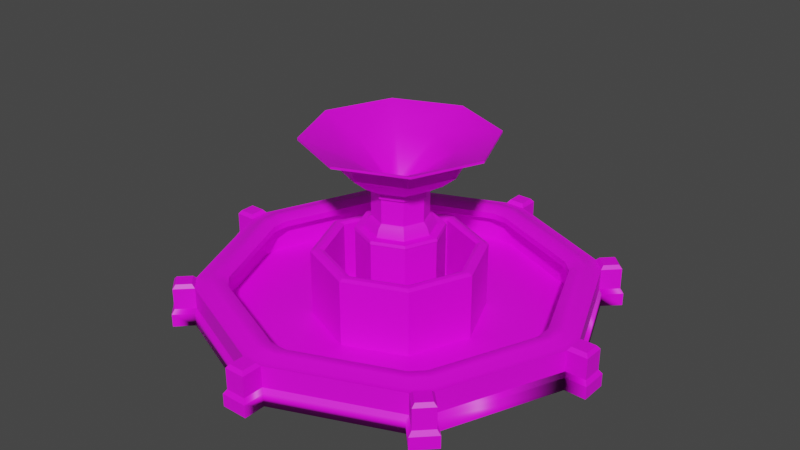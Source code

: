 # Source: StreetFont2.blend  (saved by Blender 3.6.11; exported with 4.5.12 LTS)
import bpy
from mathutils import Matrix  # noqa: F401  (used for matrix-valued properties, if any)

bpy.ops.wm.read_factory_settings(use_empty=True)
scene = bpy.context.scene
scene.name = 'Scene'

# ---- collections
col_collection = bpy.data.collections.new('Collection'); scene.collection.children.link(col_collection)

# ---- images (referenced by path relative to the original .blend; pixels are not part of the script)
import os
ASSET_DIR = os.environ.get("B2B_ASSET_DIR", "")  # directory of the original .blend (textures are referenced by path, not embedded)
HERE = os.path.dirname(os.path.abspath(__file__))  # packed textures are extracted next to this script under _unpacked/

def load_image(name, relpath, width, height, colorspace="sRGB"):
    """Load a texture the original file referenced (path relative to the .blend, or extracted next to this script)."""
    p = next((c for c in (os.path.join(HERE, relpath), os.path.join(ASSET_DIR, relpath)) if relpath and os.path.exists(c)), "")
    if p:
        img = bpy.data.images.load(p, check_existing=True)
        img.name = name
    else:  # same state as the original file: an image datablock whose file is absent (Cycles renders it pink)
        img = bpy.data.images.new(name, width, height)
        img.source = "FILE"
        img.filepath = "//" + (relpath or name)
    img.colorspace_settings.name = colorspace
    return img
img_lowpoly_tex_png = load_image('Lowpoly_tex.png', '_Textures/Lowpoly_tex.png', 1024, 1024, 'sRGB')

# ---- materials (node trees are filled in below, after node groups)
mat_m_streetfont2 = bpy.data.materials.new('M_StreetFont2')
mat_m_streetfont2.use_transparent_shadow = False

# ---- node groups
ng_auto_smooth = bpy.data.node_groups.new('Auto Smooth', 'GeometryNodeTree')
_s = ng_auto_smooth.interface.new_socket(name='Geometry', in_out='OUTPUT', socket_type='NodeSocketGeometry')
_s = ng_auto_smooth.interface.new_socket(name='Geometry', in_out='INPUT', socket_type='NodeSocketGeometry')
_s = ng_auto_smooth.interface.new_socket(name='Angle', in_out='INPUT', socket_type='NodeSocketFloat')
_s.subtype = 'ANGLE'
_s.min_value = 0.0
_s.max_value = 3.142
ng_auto_smooth.is_modifier = True
_N = ng_auto_smooth.nodes; _L = ng_auto_smooth.links
n0 = _N.new('NodeGroupOutput'); n0.name = 'Group Output'; n0.location = (480, -100)
n1 = _N.new('NodeGroupInput'); n1.name = 'Group Input'; n1.location = (-420, -300)
n2 = _N.new('NodeGroupInput'); n2.name = 'Group Input.001'; n2.location = (-60, -100)
n3 = _N.new('GeometryNodeSetShadeSmooth'); n3.name = 'Set Shade Smooth'; n3.location = (120, -100)
n3.domain = 'EDGE'
n4 = _N.new('GeometryNodeSetShadeSmooth'); n4.name = 'Set Shade Smooth.001'; n4.location = (300, -100)
n5 = _N.new('GeometryNodeInputMeshEdgeAngle'); n5.name = 'Edge Angle'; n5.location = (-420, -220)
n6 = _N.new('GeometryNodeInputEdgeSmooth'); n6.name = 'Is Edge Smooth'; n6.location = (-60, -160)
n7 = _N.new('GeometryNodeInputShadeSmooth'); n7.name = 'Is Face Smooth'; n7.location = (-240, -340)
n8 = _N.new('FunctionNodeBooleanMath'); n8.name = 'Boolean Math'; n8.location = (-60, -220)
n9 = _N.new('FunctionNodeCompare'); n9.name = 'Compare'; n9.location = (-240, -180)
n9.operation = 'LESS_EQUAL'
_L.new(n5.outputs[0], n9.inputs[0])
_L.new(n4.outputs[0], n0.inputs[0])
_L.new(n1.outputs[1], n9.inputs[1])
_L.new(n9.outputs[0], n8.inputs[0])
_L.new(n7.outputs[0], n8.inputs[1])
_L.new(n2.outputs[0], n3.inputs[0])
_L.new(n6.outputs[0], n3.inputs[1])
_L.new(n3.outputs[0], n4.inputs[0])
_L.new(n8.outputs[0], n3.inputs[2])
n0.is_active_output = True

# ---- material node trees
mat_m_streetfont2.use_nodes = True; mat_m_streetfont2.node_tree.nodes.clear()
_N = mat_m_streetfont2.node_tree.nodes; _L = mat_m_streetfont2.node_tree.links
n0 = _N.new('ShaderNodeBsdfPrincipled'); n0.name = 'Principled BSDF'; n0.location = (10, 300)
n0.distribution = 'GGX'
n0.subsurface_method = 'RANDOM_WALK_SKIN'
n0.inputs[3].default_value = 1.45
n0.inputs[27].default_value = (0.0, 0.0, 0.0, 1.0)
n0.inputs[28].default_value = 1.0
n1 = _N.new('ShaderNodeOutputMaterial'); n1.name = 'Material Output'; n1.location = (300, 300)
n2 = _N.new('ShaderNodeTexImage'); n2.name = 'Image Texture'; n2.location = (-335, 276)
n2.image = img_lowpoly_tex_png
_L.new(n0.outputs[0], n1.inputs[0])
_L.new(n2.outputs[0], n0.inputs[0])
n1.is_active_output = True

# ---- world
world_world = bpy.data.worlds.new('World'); scene.world = world_world
world_world.use_nodes = True; world_world.node_tree.nodes.clear()
_N = world_world.node_tree.nodes; _L = world_world.node_tree.links
n0 = _N.new('ShaderNodeOutputWorld'); n0.name = 'World Output'; n0.location = (300, 300)
n1 = _N.new('ShaderNodeBackground'); n1.name = 'Background'; n1.location = (10, 300)
n1.inputs[0].default_value = (0.05088, 0.05088, 0.05088, 1.0)
_L.new(n1.outputs[0], n0.inputs[0])
n0.is_active_output = True
world_world.color = (0.05088, 0.05088, 0.05088)
world_world.use_sun_shadow = False
world_world.sun_shadow_jitter_overblur = 0.0

# ---- meshes
me_streetfont2 = bpy.data.meshes.new('StreetFont2')
me_streetfont2.from_pydata([(0.7335, 0.7631, 2.737), (3.084e-07, 1.067, 2.737), (1.037, 0.02953, 2.737), (0.7335, -0.704, 2.737), (3.084e-07, -1.008, 2.737), (-0.7335, -0.704, 2.737), (-1.037, 0.02953, 2.737), (-0.7335, 0.7631, 2.737), (0.6672, 0.6967, 2.974), (3.077e-07, 0.9731, 2.974), (0.9436, 0.02953, 2.974), (0.6672, -0.6377, 2.974), (3.077e-07, -0.914, 2.974), (-0.6672, -0.6377, 2.974), (-0.9436, 0.02953, 2.974), (-0.6672, 0.6967, 2.974), (0.5851, 0.6147, 3.649), (0.5851, 0.6147, 3.093), (3.059e-07, 0.8571, 3.093), (0.8275, 0.02953, 3.093), (0.5851, -0.5556, 3.093), (3.059e-07, -0.798, 3.093), (-0.5851, -0.5556, 3.093), (-0.8275, 0.02953, 3.093), (-0.5851, 0.6147, 3.093), (0.5851, 0.6147, 3.87), (3.059e-07, 0.8571, 3.649), (0.8275, 0.02953, 3.649), (0.5851, -0.5556, 3.649), (3.059e-07, -0.798, 3.649), (-0.5851, -0.5556, 3.649), (-0.8275, 0.02953, 3.649), (-0.5851, 0.6147, 3.649), (3.059e-07, 0.8571, 3.87), (0.8275, 0.02953, 3.87), (0.5851, -0.5556, 3.87), (3.059e-07, -0.798, 3.87), (-0.5851, -0.5556, 3.87), (-0.8275, 0.02953, 3.87), (-0.5851, 0.6147, 3.87), (0.6452, 0.6747, 4.02), (0.6452, 0.6747, 3.87), (3.052e-07, 0.942, 3.87), (0.9125, 0.02953, 3.87), (0.6452, -0.6157, 3.87), (3.052e-07, -0.8829, 3.87), (-0.6452, -0.6157, 3.87), (-0.9125, 0.02953, 3.87), (-0.6452, 0.6747, 3.87), (3.052e-07, 0.942, 4.02), (0.9125, 0.02953, 4.02), (0.6452, -0.6157, 4.02), (3.052e-07, -0.8829, 4.02), (-0.6452, -0.6157, 4.02), (-0.9125, 0.02953, 4.02), (-0.6452, 0.6747, 4.02), (1.035, 1.065, 4.354), (3.176e-07, 1.493, 4.354), (1.464, 0.02953, 4.354), (1.035, -1.005, 4.354), (3.176e-07, -1.434, 4.354), (-1.035, -1.005, 4.354), (-1.464, 0.02953, 4.354), (-1.035, 1.065, 4.354), (1.346, 1.375, 4.72), (3.077e-07, 1.933, 4.72), (1.903, 0.02953, 4.72), (1.346, -1.316, 4.72), (3.077e-07, -1.874, 4.72), (-1.346, -1.316, 4.72), (-1.903, 0.02953, 4.72), (-1.346, 1.375, 4.72), (1.426, 1.456, 5.117), (3.05e-07, 2.047, 5.117), (2.017, 0.02953, 5.117), (1.426, -1.397, 5.117), (3.05e-07, -1.988, 5.117), (-1.426, -1.397, 5.117), (-2.017, 0.02953, 5.117), (-1.426, 1.456, 5.117), (1.965, 1.995, 5.406), (3.128e-07, 2.809, 5.406), (2.779, 0.02953, 5.406), (1.965, -1.936, 5.406), (3.128e-07, -2.75, 5.406), (-1.965, -1.936, 5.406), (-2.779, 0.02953, 5.406), (-1.965, 1.995, 5.406), (1.965, 1.995, 5.471), (3.128e-07, 2.809, 5.471), (2.779, 0.02953, 5.471), (1.965, -1.936, 5.471), (3.128e-07, -2.75, 5.471), (-1.965, -1.936, 5.471), (-2.779, 0.02953, 5.471), (-1.965, 1.995, 5.471), (1.105, 1.134, 4.947), (2.476e-07, 1.592, 4.947), (1.562, 0.02953, 4.947), (1.105, -1.075, 4.947), (2.476e-07, -1.533, 4.947), (-1.105, -1.075, 4.947), (-1.562, 0.02953, 4.947), (-1.105, 1.134, 4.947), (0.2762, 0.3057, 4.085), (1.806e-07, 0.4201, 4.085), (0.3906, 0.02953, 4.085), (0.2762, -0.2467, 4.085), (1.806e-07, -0.3611, 4.085), (-0.2762, -0.2467, 4.085), (-0.3906, 0.02953, 4.085), (-0.2762, 0.3057, 4.085), (1.499e-07, 0.02953, 3.411), (-4.709e-08, 1.863e-09, 0.0), (-0.3096, 5.801, 0.0), (-4.709e-08, 5.594, 0.0), (0.3096, 5.801, 1.162), (-0.3096, 5.801, 1.162), (4.321, 3.883, 0.0), (3.883, 4.321, 1.162), (5.594, -4.657e-08, 0.0), (3.883, -4.321, 0.0), (0.3096, -5.801, 0.0), (-0.3096, -5.801, 0.0), (-4.709e-08, -5.594, 0.0), (-3.883, -4.321, 0.0), (-4.321, -3.883, 1.162), (-3.883, -4.321, 1.162), (-5.801, 0.3096, 0.0), (-5.594, -4.657e-08, 0.0), (-3.883, 4.321, 1.162), (0.3096, 5.801, 0.0), (5.801, 0.3096, 0.0), (5.801, -0.3096, 0.0), (-5.801, -0.3096, 0.0), (-0.2304, 5.88, 1.271), (0.2304, 5.88, 1.271), (3.995, 4.321, 1.271), (4.321, 3.995, 1.271), (3.883, 4.321, 0.0), (5.88, 0.2304, 1.271), (5.88, -0.2304, 1.271), (4.321, -3.995, 1.271), (3.995, -4.321, 1.271), (4.321, -3.883, 0.0), (0.2304, -5.88, 1.271), (-0.2304, -5.88, 1.271), (-3.995, -4.321, 1.271), (-4.321, -3.995, 1.271), (-4.321, -3.883, 0.0), (-5.88, -0.2304, 1.271), (-5.88, 0.2304, 1.271), (-4.321, 3.995, 1.271), (-3.995, 4.321, 1.271), (-3.883, 4.321, 0.0), (-4.321, 3.883, 0.0), (-0.3096, 6.421, 0.0), (0.3096, 6.421, 0.0), (6.421, 0.3096, 0.0), (6.421, -0.3096, 0.0), (0.3096, -6.421, 0.0), (-0.3096, -6.421, 0.0), (-6.421, -0.3096, 0.0), (-6.421, 0.3096, 0.0), (-0.2304, 6.341, 1.271), (0.2304, 6.341, 1.271), (4.321, 4.647, 1.271), (4.647, 4.321, 1.271), (4.759, 4.321, 0.0), (4.321, 4.759, 0.0), (6.341, 0.2304, 1.271), (6.341, -0.2304, 1.271), (4.647, -4.321, 1.271), (4.321, -4.647, 1.271), (4.321, -4.759, 0.0), (4.759, -4.321, 0.0), (0.2304, -6.341, 1.271), (-0.2304, -6.341, 1.271), (-4.321, -4.647, 1.271), (-4.647, -4.321, 1.271), (-4.759, -4.321, 0.0), (-4.321, -4.759, 0.0), (-6.341, -0.2304, 1.271), (-6.341, 0.2304, 1.271), (-4.647, 4.321, 1.271), (-4.321, 4.647, 1.271), (-4.321, 4.759, 0.0), (-4.759, 4.321, 0.0), (0.2996, 5.615, 1.162), (-0.2996, 5.615, 1.162), (4.182, 3.758, 1.162), (3.758, 4.182, 1.162), (5.615, -0.2996, 1.162), (5.615, 0.2996, 1.162), (3.758, -4.182, 1.162), (4.182, -3.758, 1.162), (-0.2996, -5.615, 1.162), (0.2996, -5.615, 1.162), (-4.182, -3.758, 1.162), (-3.758, -4.182, 1.162), (-5.615, 0.2996, 1.162), (-5.615, -0.2996, 1.162), (-3.758, 4.182, 1.162), (-4.182, 3.758, 1.162), (0.2864, 5.367, 1.301), (-0.2864, 5.367, 1.301), (3.997, 3.592, 1.301), (3.592, 3.997, 1.301), (5.367, -0.2864, 1.301), (5.367, 0.2864, 1.301), (3.592, -3.997, 1.301), (3.997, -3.592, 1.301), (-0.2864, -5.367, 1.301), (0.2864, -5.367, 1.301), (-3.997, -3.592, 1.301), (-3.592, -3.997, 1.301), (-5.367, 0.2864, 1.301), (-5.367, -0.2864, 1.301), (-3.592, 3.997, 1.301), (-3.997, 3.592, 1.301), (0.2732, 5.12, 1.301), (-0.2732, 5.12, 1.301), (3.813, 3.427, 1.301), (3.427, 3.813, 1.301), (5.12, -0.2732, 1.301), (5.12, 0.2732, 1.301), (3.427, -3.813, 1.301), (3.813, -3.427, 1.301), (-0.2732, -5.12, 1.301), (0.2732, -5.12, 1.301), (-3.813, -3.427, 1.301), (-3.427, -3.813, 1.301), (-5.12, 0.2732, 1.301), (-5.12, -0.2732, 1.301), (-3.427, 3.813, 1.301), (-3.813, 3.427, 1.301), (0.26, 4.873, 1.162), (-0.26, 4.873, 1.162), (3.629, 3.262, 1.162), (3.262, 3.629, 1.162), (4.873, -0.26, 1.162), (4.873, 0.26, 1.162), (3.262, -3.629, 1.162), (3.629, -3.262, 1.162), (-0.26, -4.873, 1.162), (0.26, -4.873, 1.162), (-3.629, -3.262, 1.162), (-3.262, -3.629, 1.162), (-4.873, 0.26, 1.162), (-4.873, -0.26, 1.162), (-3.262, 3.629, 1.162), (-3.629, 3.262, 1.162), (0.26, 4.873, 0.9676), (-0.26, 4.873, 0.9676), (3.629, 3.262, 0.9676), (3.262, 3.629, 0.9676), (4.873, -0.26, 0.9676), (4.873, 0.26, 0.9676), (3.262, -3.629, 0.9676), (3.629, -3.262, 0.9676), (-0.26, -4.873, 0.9676), (0.26, -4.873, 0.9676), (-3.629, -3.262, 0.9676), (-3.262, -3.629, 0.9676), (-4.873, 0.26, 0.9676), (-4.873, -0.26, 0.9676), (-3.262, 3.629, 0.9676), (-3.629, 3.262, 0.9676), (0.2827, 5.298, 0.7463), (-0.2827, 5.298, 0.7463), (3.946, 3.546, 0.7463), (3.546, 3.946, 0.7463), (5.298, -0.2827, 0.7463), (5.298, 0.2827, 0.7463), (3.546, -3.946, 0.7463), (3.946, -3.546, 0.7463), (-0.2827, -5.298, 0.7463), (0.2827, -5.298, 0.7463), (-3.946, -3.546, 0.7463), (-3.546, -3.946, 0.7463), (-5.298, 0.2827, 0.7463), (-5.298, -0.2827, 0.7463), (-3.546, 3.946, 0.7463), (-3.946, 3.546, 0.7463), (0.2827, 5.298, 0.02459), (-0.2827, 5.298, 0.02459), (3.946, 3.546, 0.02459), (3.546, 3.946, 0.02459), (5.298, -0.2827, 0.02459), (5.298, 0.2827, 0.02459), (3.546, -3.946, 0.02459), (3.946, -3.546, 0.02459), (-0.2827, -5.298, 0.02459), (0.2827, -5.298, 0.02459), (-3.946, -3.546, 0.02459), (-3.546, -3.946, 0.02459), (-5.298, 0.2827, 0.02459), (-5.298, -0.2827, 0.02459), (-3.546, 3.946, 0.02459), (-3.946, 3.546, 0.02459), (4.61e-09, 1.863e-09, 0.02459), (4.321, 3.883, 1.162), (5.801, 0.3096, 1.162), (5.801, -0.3096, 1.162), (4.321, -3.883, 1.162), (3.883, -4.321, 1.162), (0.3096, -5.801, 1.162), (-0.3096, -5.801, 1.162), (-5.801, -0.3096, 1.162), (-5.801, 0.3096, 1.162), (-4.321, 3.883, 1.162), (-0.3096, 6.421, 1.162), (0.3096, 6.421, 1.162), (4.321, 4.759, 1.162), (4.759, 4.321, 1.162), (6.421, 0.3096, 1.162), (6.421, -0.3096, 1.162), (4.759, -4.321, 1.162), (4.321, -4.759, 1.162), (0.3096, -6.421, 1.162), (-0.3096, -6.421, 1.162), (-4.321, -4.759, 1.162), (-4.759, -4.321, 1.162), (-6.421, -0.3096, 1.162), (-6.421, 0.3096, 1.162), (-4.759, 4.321, 1.162), (-4.321, 4.759, 1.162), (-0.3096, 5.801, 0.5196), (0.3096, 5.801, 0.5196), (-0.3096, -5.801, 0.5196), (0.3096, -5.801, 0.5196), (-3.883, -4.321, 0.5196), (-5.801, -0.3096, 0.5196), (-4.321, 3.883, 0.5196), (4.321, 3.883, 0.5196), (3.883, 4.321, 0.5196), (5.801, -0.3096, 0.5196), (5.801, 0.3096, 0.5196), (3.883, -4.321, 0.5196), (4.321, -3.883, 0.5196), (-4.321, -3.883, 0.5196), (-5.801, 0.3096, 0.5196), (-3.883, 4.321, 0.5196), (-0.3096, 6.421, 0.5196), (0.3096, 6.421, 0.5196), (4.759, 4.321, 0.5196), (4.321, 4.759, 0.5196), (6.421, -0.3096, 0.5196), (6.421, 0.3096, 0.5196), (4.321, -4.759, 0.5196), (4.759, -4.321, 0.5196), (-0.3096, -6.421, 0.5196), (0.3096, -6.421, 0.5196), (-4.759, -4.321, 0.5196), (-4.321, -4.759, 0.5196), (-6.421, 0.3096, 0.5196), (-6.421, -0.3096, 0.5196), (-4.321, 4.759, 0.5196), (-4.759, 4.321, 0.5196), (0.3916, 5.856, 0.3847), (0.3916, 5.856, 0.0), (4.417, 3.864, 0.3847), (4.417, 3.864, 0.0), (5.856, -0.3916, 0.3847), (5.856, -0.3916, 0.0), (3.864, -4.417, 0.3847), (3.864, -4.417, 0.0), (-0.3916, -5.856, 0.3847), (-0.3916, -5.856, 0.0), (-4.417, -3.864, 0.3847), (-4.417, -3.864, 0.0), (-5.856, 0.3916, 0.3847), (-5.856, 0.3916, 0.0), (-3.864, 4.417, 0.3847), (-3.864, 4.417, 0.0), (3.864, 4.417, 0.0), (5.856, 0.3916, 0.0), (-0.3916, 5.856, 0.0), (-4.417, 3.864, 0.0), (4.417, -3.864, 0.0), (0.3916, -5.856, 0.0), (-3.864, -4.417, 0.0), (-5.856, -0.3916, 0.0), (-0.3935, 6.504, 0.0), (0.3935, 6.504, 0.0), (6.504, 0.3935, 0.0), (6.504, -0.3935, 0.0), (0.3935, -6.504, 0.0), (-0.3935, -6.504, 0.0), (-6.504, -0.3935, 0.0), (-6.504, 0.3935, 0.0), (0.3935, 6.504, 0.3847), (4.878, 4.321, 0.3847), (4.878, 4.321, 0.0), (4.321, 4.878, 0.0), (6.504, -0.3935, 0.3847), (4.321, -4.878, 0.3847), (4.321, -4.878, 0.0), (4.878, -4.321, 0.0), (-0.3935, -6.504, 0.3847), (-4.878, -4.321, 0.3847), (-4.878, -4.321, 0.0), (-4.321, -4.878, 0.0), (-6.504, 0.3935, 0.3847), (-4.321, 4.878, 0.3847), (-4.321, 4.878, 0.0), (-4.878, 4.321, 0.0), (-0.3916, 5.856, 0.3847), (3.864, 4.417, 0.3847), (5.856, 0.3916, 0.3847), (4.417, -3.864, 0.3847), (0.3916, -5.856, 0.3847), (-3.864, -4.417, 0.3847), (-5.856, -0.3916, 0.3847), (-4.417, 3.864, 0.3847), (-0.3935, 6.504, 0.3847), (4.321, 4.878, 0.3847), (6.504, 0.3935, 0.3847), (4.878, -4.321, 0.3847), (0.3935, -6.504, 0.3847), (-4.321, -4.878, 0.3847), (-6.504, -0.3935, 0.3847), (-4.878, 4.321, 0.3847), (3.8e-08, 2.543, 0.02529), (3.8e-08, 2.543, 2.022), (1.798, 1.798, 0.02529), (1.798, 1.798, 2.022), (2.543, 1.863e-09, 0.02529), (2.543, 1.863e-09, 2.022), (1.798, -1.798, 0.02529), (1.798, -1.798, 2.022), (3.8e-08, -2.543, 0.02529), (3.8e-08, -2.543, 2.022), (-1.798, -1.798, 0.02529), (-1.798, -1.798, 2.022), (-2.543, 1.863e-09, 0.02529), (-2.543, 1.863e-09, 2.022), (-1.798, 1.798, 0.02529), (-1.798, 1.798, 2.022), (3.461e-08, 2.416, 2.078), (1.708, 1.708, 2.078), (2.416, 0.0, 2.078), (1.708, -1.708, 2.078), (3.461e-08, -2.416, 2.078), (-1.708, -1.708, 2.078), (-2.416, 0.0, 2.078), (-1.708, 1.708, 2.078), (3.671e-08, 2.425, 2.024), (3.35e-08, 2.305, 2.078), (1.619, 1.634, 2.078), (2.29, 0.01476, 2.078), (1.619, -1.604, 2.078), (3.35e-08, -2.275, 2.078), (-1.619, -1.604, 2.078), (-2.29, 0.01476, 2.078), (-1.619, 1.634, 2.078), (3.468e-08, 2.307, 1.972), (3.165e-08, 2.193, 2.022), (1.53, 1.559, 2.022), (2.164, 0.02953, 2.022), (1.53, -1.5, 2.022), (3.165e-08, -2.134, 2.022), (-1.53, -1.5, 2.022), (-2.164, 0.02953, 2.022), (-1.53, 1.559, 2.022), (3.468e-08, 2.307, 0.05234), (3.165e-08, 2.193, 0.1026), (1.53, 1.559, 0.1026), (2.164, 0.02953, 0.1026), (1.53, -1.5, 0.1026), (3.165e-08, -2.134, 0.1026), (-1.53, -1.5, 0.1026), (-2.164, 0.02953, 0.1026), (-1.53, 1.559, 0.1026), (3.032e-07, 0.02953, 0.1026), (2.936e-07, 1.315, 0.1026), (2.936e-07, 1.315, 2.62), (0.9091, 0.9386, 0.1026), (0.9091, 0.9386, 2.62), (1.286, 0.02953, 0.1026), (1.286, 0.02953, 2.62), (0.9091, -0.8795, 0.1026), (0.9091, -0.8795, 2.62), (2.936e-07, -1.256, 0.1026), (2.936e-07, -1.256, 2.62), (-0.9091, -0.8795, 0.1026), (-0.9091, -0.8795, 2.62), (-1.286, 0.02953, 0.1026), (-1.286, 0.02953, 2.62), (-0.9091, 0.9386, 0.1026), (-0.9091, 0.9386, 2.62), (0.9294, 0.9589, 2.647), (2.97e-07, 1.344, 2.647), (1.314, 0.02953, 2.647), (0.9294, -0.8999, 2.647), (2.97e-07, -1.285, 2.647), (-0.9294, -0.8999, 2.647), (-1.314, 0.02953, 2.647), (-0.9294, 0.9589, 2.647), (0.9077, 0.9372, 2.737), (2.962e-07, 1.313, 2.737), (1.284, 0.02953, 2.737), (0.9077, -0.8782, 2.737), (2.962e-07, -1.254, 2.737), (-0.9077, -0.8782, 2.737), (-1.284, 0.02953, 2.737), (-0.9077, 0.9372, 2.737), (3.032e-07, 0.02953, 2.737)], [], [(8, 9, 18, 17), (11, 10, 19, 20), (13, 12, 21, 22), (15, 14, 23, 24), (2, 0, 8, 10), (7, 6, 14, 15), (5, 4, 12, 13), (3, 2, 10, 11), (0, 1, 9, 8), (1, 7, 15, 9), (6, 5, 13, 14), (4, 3, 11, 12), (17, 18, 26, 16), (20, 19, 27, 28), (22, 21, 29, 30), (24, 23, 31, 32), (9, 15, 24, 18), (14, 13, 22, 23), (12, 11, 20, 21), (10, 8, 17, 19), (32, 31, 38, 39), (27, 16, 25, 34), (29, 28, 35, 36), (31, 30, 37, 38), (18, 24, 32, 26), (23, 22, 30, 31), (21, 20, 28, 29), (19, 17, 16, 27), (37, 36, 45, 46), (39, 38, 47, 48), (34, 25, 41, 43), (36, 35, 44, 45), (30, 29, 36, 37), (28, 27, 34, 35), (16, 26, 33, 25), (26, 32, 39, 33), (43, 41, 40, 50), (45, 44, 51, 52), (47, 46, 53, 54), (42, 48, 55, 49), (35, 34, 43, 44), (25, 33, 42, 41), (33, 39, 48, 42), (38, 37, 46, 47), (51, 50, 58, 59), (53, 52, 60, 61), (55, 54, 62, 63), (50, 40, 56, 58), (48, 47, 54, 55), (46, 45, 52, 53), (44, 43, 50, 51), (41, 42, 49, 40), (40, 49, 57, 56), (49, 55, 63, 57), (54, 53, 61, 62), (52, 51, 59, 60), (58, 56, 64, 66), (57, 63, 71, 65), (60, 59, 67, 68), (62, 61, 69, 70), (56, 57, 65, 64), (59, 58, 66, 67), (63, 62, 70, 71), (61, 60, 68, 69), (71, 70, 78, 79), (69, 68, 76, 77), (66, 64, 72, 74), (68, 67, 75, 76), (65, 71, 79, 73), (70, 69, 77, 78), (64, 65, 73, 72), (67, 66, 74, 75), (76, 75, 83, 84), (73, 79, 87, 81), (78, 77, 85, 86), (72, 73, 81, 80), (75, 74, 82, 83), (79, 78, 86, 87), (77, 76, 84, 85), (74, 72, 80, 82), (87, 86, 94, 95), (85, 84, 92, 93), (82, 80, 88, 90), (84, 83, 91, 92), (81, 87, 95, 89), (86, 85, 93, 94), (80, 81, 89, 88), (83, 82, 90, 91), (94, 93, 101, 102), (88, 89, 97, 96), (91, 90, 98, 99), (95, 94, 102, 103), (93, 92, 100, 101), (90, 88, 96, 98), (92, 91, 99, 100), (89, 95, 103, 97), (100, 99, 107, 108), (97, 103, 111, 105), (102, 101, 109, 110), (96, 97, 105, 104), (99, 98, 106, 107), (103, 102, 110, 111), (101, 100, 108, 109), (98, 96, 104, 106), (111, 110, 112), (109, 108, 112), (106, 104, 112), (108, 107, 112), (105, 111, 112), (110, 109, 112), (104, 105, 112), (107, 106, 112), (342, 130, 117, 327), (336, 303, 304, 339), (113, 120, 133, 144), (329, 307, 127, 331), (113, 124, 123, 125), (341, 309, 310, 333), (154, 114, 115, 113), (338, 305, 306, 330), (340, 126, 308, 332), (334, 301, 302, 337), (328, 116, 119, 335), (114, 131, 115), (132, 133, 120), (122, 123, 124), (134, 128, 129), (113, 118, 132, 120), (337, 302, 315, 348), (327, 343, 415, 407), (150, 151, 183, 182), (140, 141, 171, 170), (331, 127, 321, 354), (335, 119, 313, 346), (149, 125, 181, 180), (343, 311, 312, 344), (118, 168, 393, 362), (331, 354, 420, 412), (340, 149, 370, 369), (333, 358, 422, 414), (125, 123, 368, 381), (335, 346, 416, 408), (131, 114, 156, 157), (332, 308, 323, 356), (142, 143, 173, 172), (133, 132, 158, 159), (152, 153, 185, 184), (327, 114, 377, 407), (123, 122, 160, 161), (168, 169, 394, 393), (121, 144, 175, 174), (128, 134, 162, 163), (154, 155, 187, 186), (339, 304, 317, 350), (327, 117, 311, 343), (333, 310, 325, 358), (145, 146, 177, 176), (135, 136, 165, 164), (169, 139, 375, 394), (351, 329, 367, 399), (330, 306, 319, 352), (137, 138, 167, 166), (147, 148, 179, 178), (123, 329, 367, 368), (118, 139, 169, 168), (113, 139, 118), (115, 131, 139, 113), (155, 154, 113), (128, 155, 113, 129), (134, 129, 113, 149), (149, 113, 125), (124, 113, 121, 122), (121, 113, 144), (301, 119, 191, 190), (117, 130, 202, 189), (306, 305, 194, 197), (309, 308, 201, 200), (307, 306, 197, 196), (127, 307, 196, 199), (303, 302, 193, 192), (302, 301, 190, 193), (116, 117, 189, 188), (308, 126, 198, 201), (130, 310, 203, 202), (304, 303, 192, 195), (126, 127, 199, 198), (119, 116, 188, 191), (310, 309, 200, 203), (305, 304, 195, 194), (196, 197, 213, 212), (197, 194, 210, 213), (198, 199, 215, 214), (199, 196, 212, 215), (200, 201, 217, 216), (201, 198, 214, 217), (202, 203, 219, 218), (188, 189, 205, 204), (203, 200, 216, 219), (191, 188, 204, 207), (190, 191, 207, 206), (189, 202, 218, 205), (192, 193, 209, 208), (193, 190, 206, 209), (194, 195, 211, 210), (195, 192, 208, 211), (205, 218, 234, 221), (208, 209, 225, 224), (209, 206, 222, 225), (210, 211, 227, 226), (211, 208, 224, 227), (212, 213, 229, 228), (213, 210, 226, 229), (214, 215, 231, 230), (215, 212, 228, 231), (216, 217, 233, 232), (217, 214, 230, 233), (218, 219, 235, 234), (204, 205, 221, 220), (219, 216, 232, 235), (207, 204, 220, 223), (206, 207, 223, 222), (233, 230, 246, 249), (234, 235, 251, 250), (220, 221, 237, 236), (235, 232, 248, 251), (223, 220, 236, 239), (222, 223, 239, 238), (221, 234, 250, 237), (224, 225, 241, 240), (225, 222, 238, 241), (226, 227, 243, 242), (227, 224, 240, 243), (228, 229, 245, 244), (229, 226, 242, 245), (230, 231, 247, 246), (231, 228, 244, 247), (232, 233, 249, 248), (243, 240, 256, 259), (244, 245, 261, 260), (245, 242, 258, 261), (246, 247, 263, 262), (247, 244, 260, 263), (248, 249, 265, 264), (249, 246, 262, 265), (250, 251, 267, 266), (236, 237, 253, 252), (251, 248, 264, 267), (239, 236, 252, 255), (238, 239, 255, 254), (237, 250, 266, 253), (240, 241, 257, 256), (241, 238, 254, 257), (242, 243, 259, 258), (255, 252, 268, 271), (254, 255, 271, 270), (253, 266, 282, 269), (256, 257, 273, 272), (257, 254, 270, 273), (258, 259, 275, 274), (259, 256, 272, 275), (260, 261, 277, 276), (261, 258, 274, 277), (262, 263, 279, 278), (263, 260, 276, 279), (264, 265, 281, 280), (265, 262, 278, 281), (266, 267, 283, 282), (252, 253, 269, 268), (267, 264, 280, 283), (279, 276, 292, 295), (280, 281, 297, 296), (281, 278, 294, 297), (282, 283, 299, 298), (268, 269, 285, 284), (283, 280, 296, 299), (271, 268, 284, 287), (270, 271, 287, 286), (269, 282, 298, 285), (272, 273, 289, 288), (273, 270, 286, 289), (274, 275, 291, 290), (275, 272, 288, 291), (276, 277, 293, 292), (277, 274, 290, 293), (278, 279, 295, 294), (299, 296, 300), (287, 284, 300), (286, 287, 300), (285, 298, 300), (288, 289, 300), (289, 286, 300), (290, 291, 300), (291, 288, 300), (292, 293, 300), (293, 290, 300), (294, 295, 300), (295, 292, 300), (296, 297, 300), (297, 294, 300), (298, 299, 300), (284, 285, 300), (136, 135, 117, 116), (138, 137, 119, 301), (141, 140, 302, 303), (143, 142, 304, 305), (146, 145, 306, 307), (148, 147, 127, 126), (151, 150, 308, 309), (153, 152, 310, 130), (164, 165, 312, 311), (166, 167, 314, 313), (170, 171, 316, 315), (172, 173, 318, 317), (176, 177, 320, 319), (178, 179, 322, 321), (182, 183, 324, 323), (184, 185, 326, 325), (137, 166, 313, 119), (147, 178, 321, 127), (171, 141, 303, 316), (140, 170, 315, 302), (183, 151, 309, 324), (150, 182, 323, 308), (173, 143, 305, 318), (142, 172, 317, 304), (185, 153, 130, 326), (152, 184, 325, 310), (135, 164, 311, 117), (177, 146, 307, 320), (145, 176, 319, 306), (165, 136, 116, 312), (167, 138, 301, 314), (179, 148, 126, 322), (126, 340, 353, 322), (301, 334, 345, 314), (344, 328, 359, 391), (116, 328, 344, 312), (307, 329, 351, 320), (122, 121, 366, 380), (149, 180, 401, 370), (130, 342, 357, 326), (305, 338, 349, 318), (330, 352, 419, 411), (326, 357, 358, 325), (324, 355, 356, 323), (322, 353, 354, 321), (320, 351, 352, 319), (318, 349, 350, 317), (316, 347, 348, 315), (314, 345, 346, 313), (144, 339, 410, 379), (181, 125, 381, 402), (345, 334, 361, 392), (303, 336, 347, 316), (309, 341, 355, 324), (353, 340, 369, 400), (144, 133, 364, 379), (132, 337, 409, 376), (186, 187, 406, 405), (121, 338, 365, 366), (187, 155, 378, 406), (163, 162, 389, 390), (175, 144, 379, 398), (371, 372, 390, 403), (363, 364, 386, 395), (392, 393, 394, 416), (395, 386, 385, 417), (396, 397, 398, 418), (399, 388, 387, 419), (400, 401, 402, 420), (403, 390, 389, 421), (404, 405, 406, 422), (365, 366, 397, 396), (373, 374, 405, 404), (367, 368, 388, 399), (359, 360, 384, 391), (361, 362, 393, 392), (369, 370, 401, 400), (380, 411, 419, 387), (378, 414, 422, 406), (377, 407, 415, 383), (379, 410, 418, 398), (382, 413, 421, 389), (383, 415, 391, 384), (375, 408, 416, 394), (381, 412, 420, 402), (376, 409, 417, 385), (360, 359, 408, 375), (362, 361, 409, 376), (370, 369, 413, 382), (366, 365, 411, 380), (372, 371, 414, 378), (368, 367, 412, 381), (364, 363, 410, 379), (374, 373, 407, 377), (347, 336, 363, 395), (134, 149, 370, 382), (339, 350, 418, 410), (134, 332, 413, 382), (355, 341, 371, 403), (357, 342, 373, 404), (337, 348, 417, 409), (349, 338, 365, 396), (155, 333, 414, 378), (341, 128, 372, 371), (332, 356, 421, 413), (133, 159, 386, 364), (358, 357, 404, 422), (128, 163, 390, 372), (174, 175, 398, 397), (356, 355, 403, 421), (158, 132, 376, 385), (342, 154, 374, 373), (354, 353, 400, 420), (156, 114, 377, 383), (330, 122, 380, 411), (328, 335, 408, 359), (352, 351, 399, 419), (131, 157, 384, 360), (334, 337, 409, 361), (350, 349, 396, 418), (162, 134, 382, 389), (331, 125, 381, 412), (340, 332, 413, 369), (328, 131, 360, 359), (348, 347, 395, 417), (338, 330, 411, 365), (346, 345, 392, 416), (139, 131, 360, 375), (341, 333, 414, 371), (334, 118, 362, 361), (343, 344, 391, 415), (132, 118, 362, 376), (180, 181, 402, 401), (329, 331, 412, 367), (336, 339, 410, 363), (121, 174, 397, 366), (342, 327, 407, 373), (114, 154, 374, 377), (160, 122, 380, 387), (157, 156, 383, 384), (336, 133, 364, 363), (123, 161, 388, 368), (159, 158, 385, 386), (154, 186, 405, 374), (155, 128, 372, 378), (139, 335, 408, 375), (161, 160, 387, 388), (423, 424, 426, 425), (425, 426, 428, 427), (427, 428, 430, 429), (429, 430, 432, 431), (431, 432, 434, 433), (433, 434, 436, 435), (435, 436, 438, 437), (437, 438, 424, 423), (436, 434, 444, 445), (432, 430, 442, 443), (438, 436, 445, 446), (428, 426, 440, 441), (434, 432, 443, 444), (424, 438, 446, 439), (426, 424, 439, 440), (430, 428, 441, 442), (446, 445, 454, 455), (443, 442, 451, 452), (440, 439, 448, 449), (439, 446, 455, 448), (444, 443, 452, 453), (441, 440, 449, 450), (439, 424, 447, 448), (445, 444, 453, 454), (442, 441, 450, 451), (449, 448, 457, 458), (448, 455, 464, 457), (453, 452, 461, 462), (450, 449, 458, 459), (448, 447, 456, 457), (454, 453, 462, 463), (451, 450, 459, 460), (455, 454, 463, 464), (452, 451, 460, 461), (464, 463, 472, 473), (461, 460, 469, 470), (458, 457, 466, 467), (457, 464, 473, 466), (462, 461, 470, 471), (459, 458, 467, 468), (457, 456, 465, 466), (463, 462, 471, 472), (460, 459, 468, 469), (474, 472, 471, 470), (466, 473, 472, 474), (468, 474, 470, 469), (467, 466, 474, 468), (475, 476, 478, 477), (477, 478, 480, 479), (479, 480, 482, 481), (481, 482, 484, 483), (483, 484, 486, 485), (485, 486, 488, 487), (484, 482, 494, 495), (487, 488, 490, 489), (489, 490, 476, 475), (494, 493, 501, 502), (490, 488, 497, 498), (480, 478, 491, 493), (486, 484, 495, 496), (476, 490, 498, 492), (478, 476, 492, 491), (482, 480, 493, 494), (488, 486, 496, 497), (507, 506, 505, 504), (491, 492, 500, 499), (492, 498, 506, 500), (497, 496, 504, 505), (495, 494, 502, 503), (493, 491, 499, 501), (498, 497, 505, 506), (496, 495, 503, 504), (499, 500, 506, 507), (502, 507, 504, 503), (501, 499, 507, 502)])
me_streetfont2.polygons.foreach_set('use_smooth', [1, 1, 1, 1, 1, 1, 1, 1, 1, 1, 1, 1, 1, 1, 1, 1, 1, 1, 1, 1, 1, 1, 1, 1, 1, 1, 1, 1, 1, 1, 1, 1, 1, 1, 1, 1, 1, 1, 1, 1, 1, 1, 1, 1, 1, 1, 1, 1, 1, 1, 1, 1, 1, 1, 1, 1, 1, 1, 1, 1, 1, 1, 1, 1, 1, 1, 1, 1, 1, 1, 1, 1, 1, 1, 1, 1, 1, 1, 1, 1, 1, 1, 1, 1, 1, 1, 1, 1, 1, 1, 1, 1, 1, 1, 1, 1, 1, 1, 1, 1, 1, 1, 1, 1, 1, 1, 1, 1, 1, 1, 1, 1, 1, 1, 1, 1, 1, 1, 1, 1, 1, 1, 1, 1, 1, 1, 1, 1, 1, 1, 1, 1, 1, 1, 1, 1, 1, 1, 1, 1, 1, 1, 1, 1, 1, 1, 1, 1, 1, 1, 1, 1, 1, 1, 1, 1, 1, 1, 1, 1, 1, 1, 1, 1, 1, 1, 1, 1, 1, 1, 1, 1, 1, 1, 1, 1, 1, 1, 1, 1, 1, 1, 1, 1, 1, 1, 1, 1, 1, 1, 1, 1, 1, 1, 1, 1, 1, 1, 1, 1, 1, 1, 1, 1, 1, 1, 1, 1, 1, 1, 1, 1, 1, 1, 1, 1, 1, 1, 1, 1, 1, 1, 1, 1, 1, 1, 1, 1, 1, 1, 1, 1, 1, 1, 1, 1, 1, 1, 1, 1, 1, 1, 1, 1, 1, 1, 1, 1, 1, 1, 1, 1, 1, 1, 1, 1, 1, 1, 1, 1, 1, 1, 1, 1, 1, 1, 1, 1, 1, 1, 1, 1, 1, 1, 1, 1, 1, 1, 1, 1, 1, 1, 1, 1, 1, 1, 1, 1, 1, 1, 1, 1, 1, 1, 1, 1, 1, 1, 1, 1, 1, 1, 1, 1, 1, 1, 1, 1, 1, 1, 1, 1, 1, 1, 1, 1, 1, 1, 1, 1, 1, 1, 1, 1, 1, 1, 1, 1, 1, 1, 1, 1, 1, 1, 1, 1, 1, 1, 1, 1, 1, 1, 1, 1, 1, 1, 1, 1, 1, 1, 1, 1, 1, 1, 1, 1, 1, 1, 1, 1, 1, 1, 1, 1, 1, 1, 1, 1, 1, 1, 1, 1, 1, 1, 1, 1, 1, 1, 1, 1, 1, 1, 1, 1, 1, 1, 1, 1, 1, 1, 1, 1, 1, 1, 1, 1, 1, 1, 1, 1, 1, 1, 1, 1, 1, 1, 1, 1, 1, 1, 1, 1, 1, 1, 1, 1, 1, 1, 1, 1, 1, 1, 1, 1, 1, 1, 1, 1, 1, 1, 1, 1, 1, 1, 1, 1, 1, 1, 1, 1, 1, 1, 1, 1, 1, 1, 1, 1, 0, 0, 0, 0, 0, 0, 0, 0, 0, 0, 0, 0, 0, 0, 0, 0, 0, 0, 0, 0, 0, 0, 0, 0, 0, 0, 0, 0, 0, 0, 0, 0, 0, 0, 0, 0, 0, 0, 0, 0, 0, 0, 0, 0, 0, 0, 0, 0, 0, 0, 0, 0, 0, 0, 0, 0, 0, 0, 0, 0, 0, 0, 0, 0, 0, 0, 0, 0, 0, 0, 0, 0, 0, 0, 0])
_uv = me_streetfont2.uv_layers.new(name='UVMap')
_uv.uv.foreach_set('vector', [0.5349, 0.9815, 0.5341, 0.9802, 0.5346, 0.98, 0.5353, 0.9812, 0.5371, 0.97, 0.5382, 0.9687, 0.5385, 0.969, 0.5375, 0.9702, 0.5382, 0.9733, 0.5371, 0.972, 0.5375, 0.9719, 0.5385, 0.973, 0.5341, 0.9782, 0.5349, 0.9769, 0.5353, 0.9772, 0.5346, 0.9784, 0.5364, 0.969, 0.5364, 0.9712, 0.5356, 0.9711, 0.5356, 0.9691, 0.5333, 0.9781, 0.5342, 0.9766, 0.5349, 0.9769, 0.5341, 0.9782, 0.5324, 0.9644, 0.5325, 0.9629, 0.5333, 0.9632, 0.5332, 0.9645, 0.5363, 0.9675, 0.5364, 0.969, 0.5356, 0.9691, 0.5355, 0.9678, 0.5342, 0.9818, 0.5333, 0.9803, 0.5341, 0.9802, 0.5349, 0.9815, 0.5333, 0.9803, 0.5333, 0.9781, 0.5341, 0.9782, 0.5341, 0.9802, 0.5324, 0.9666, 0.5324, 0.9644, 0.5332, 0.9645, 0.5332, 0.9665, 0.5364, 0.9721, 0.5364, 0.9699, 0.5371, 0.97, 0.5371, 0.972, 0.5351, 0.9709, 0.5351, 0.9721, 0.5332, 0.9721, 0.5332, 0.9709, 0.5351, 0.9681, 0.5351, 0.9693, 0.5332, 0.9693, 0.5332, 0.9681, 0.5337, 0.9647, 0.5337, 0.9635, 0.5356, 0.9635, 0.5356, 0.9647, 0.5337, 0.9675, 0.5337, 0.9663, 0.5356, 0.9663, 0.5356, 0.9675, 0.5341, 0.9802, 0.5341, 0.9782, 0.5346, 0.9784, 0.5346, 0.98, 0.5332, 0.9665, 0.5332, 0.9645, 0.5337, 0.9647, 0.5337, 0.9663, 0.5371, 0.972, 0.5371, 0.97, 0.5375, 0.9702, 0.5375, 0.9719, 0.5356, 0.9691, 0.5356, 0.9711, 0.5351, 0.9709, 0.5351, 0.9693, 0.5356, 0.9675, 0.5356, 0.9663, 0.5363, 0.9663, 0.5364, 0.9675, 0.5332, 0.9693, 0.5332, 0.9709, 0.5325, 0.9709, 0.5325, 0.9693, 0.5297, 0.9742, 0.5314, 0.9742, 0.5314, 0.9747, 0.5297, 0.9747, 0.5356, 0.9663, 0.5356, 0.9647, 0.5363, 0.9647, 0.5363, 0.9663, 0.5346, 0.98, 0.5346, 0.9784, 0.5362, 0.9784, 0.5362, 0.98, 0.5337, 0.9663, 0.5337, 0.9647, 0.5356, 0.9647, 0.5356, 0.9663, 0.5297, 0.9729, 0.5314, 0.9729, 0.5314, 0.9742, 0.5297, 0.9742, 0.5351, 0.9693, 0.5351, 0.9709, 0.5332, 0.9709, 0.5332, 0.9693, 0.5336, 0.9723, 0.5326, 0.9735, 0.5324, 0.9735, 0.5335, 0.9721, 0.536, 0.9735, 0.535, 0.9723, 0.5351, 0.9721, 0.5362, 0.9735, 0.5336, 0.9764, 0.535, 0.9764, 0.5351, 0.9766, 0.5335, 0.9766, 0.5326, 0.9735, 0.5326, 0.9752, 0.5324, 0.9753, 0.5324, 0.9735, 0.5356, 0.9647, 0.5356, 0.9635, 0.5364, 0.9635, 0.5363, 0.9647, 0.5332, 0.9681, 0.5332, 0.9693, 0.5325, 0.9693, 0.5324, 0.9681, 0.5332, 0.9709, 0.5332, 0.9721, 0.5324, 0.9721, 0.5325, 0.9709, 0.5362, 0.98, 0.5362, 0.9784, 0.5368, 0.9784, 0.5368, 0.98, 0.5378, 0.9843, 0.5378, 0.9825, 0.5383, 0.9825, 0.5383, 0.9843, 0.5236, 0.9851, 0.5224, 0.9837, 0.5226, 0.9835, 0.5239, 0.9848, 0.5384, 0.978, 0.5384, 0.9798, 0.5379, 0.9798, 0.5379, 0.978, 0.5301, 0.9747, 0.5301, 0.9766, 0.5297, 0.9766, 0.5297, 0.9747, 0.5326, 0.9752, 0.5336, 0.9764, 0.5335, 0.9766, 0.5324, 0.9753, 0.535, 0.9764, 0.536, 0.9752, 0.5362, 0.9753, 0.5351, 0.9766, 0.536, 0.9752, 0.536, 0.9735, 0.5362, 0.9735, 0.5362, 0.9753, 0.535, 0.9723, 0.5336, 0.9723, 0.5335, 0.9721, 0.5351, 0.9721, 0.5226, 0.9835, 0.521, 0.9832, 0.5209, 0.9814, 0.5235, 0.9818, 0.5241, 0.9864, 0.5239, 0.9848, 0.5256, 0.984, 0.5259, 0.9866, 0.5232, 0.9689, 0.5221, 0.9675, 0.5232, 0.9662, 0.525, 0.9683, 0.5206, 0.972, 0.5221, 0.972, 0.5232, 0.9734, 0.5207, 0.9734, 0.5383, 0.9766, 0.5384, 0.978, 0.5379, 0.978, 0.5378, 0.9766, 0.5384, 0.9798, 0.5383, 0.9811, 0.5378, 0.9811, 0.5379, 0.9798, 0.5379, 0.9856, 0.5378, 0.9843, 0.5383, 0.9843, 0.5384, 0.9856, 0.5378, 0.9825, 0.5379, 0.9811, 0.5384, 0.9811, 0.5383, 0.9825, 0.5221, 0.972, 0.5232, 0.9707, 0.525, 0.9713, 0.5232, 0.9734, 0.5232, 0.9707, 0.5232, 0.9689, 0.525, 0.9683, 0.525, 0.9713, 0.5221, 0.9675, 0.5206, 0.9675, 0.5207, 0.9662, 0.5232, 0.9662, 0.5239, 0.9848, 0.5226, 0.9835, 0.5235, 0.9818, 0.5256, 0.984, 0.5306, 0.9831, 0.5306, 0.9801, 0.5318, 0.9797, 0.5318, 0.9836, 0.525, 0.9713, 0.525, 0.9683, 0.5266, 0.9679, 0.5266, 0.9717, 0.5256, 0.984, 0.5235, 0.9818, 0.5244, 0.9804, 0.5271, 0.9832, 0.5297, 0.9694, 0.5297, 0.9664, 0.5309, 0.966, 0.5309, 0.9699, 0.5232, 0.9734, 0.525, 0.9713, 0.5266, 0.9717, 0.5243, 0.9745, 0.5235, 0.9818, 0.5209, 0.9814, 0.5211, 0.9798, 0.5244, 0.9804, 0.525, 0.9683, 0.5232, 0.9662, 0.5243, 0.9651, 0.5266, 0.9679, 0.5259, 0.9866, 0.5256, 0.984, 0.5271, 0.9832, 0.5275, 0.9866, 0.5311, 0.9726, 0.5309, 0.9699, 0.5322, 0.97, 0.5324, 0.9729, 0.5309, 0.966, 0.5311, 0.9632, 0.5324, 0.9629, 0.5322, 0.9659, 0.5318, 0.9836, 0.5318, 0.9797, 0.5331, 0.9796, 0.5331, 0.9837, 0.5271, 0.9832, 0.5244, 0.9804, 0.5252, 0.9795, 0.528, 0.9825, 0.5266, 0.9717, 0.5266, 0.9679, 0.5276, 0.9677, 0.5276, 0.9719, 0.5309, 0.9699, 0.5309, 0.966, 0.5322, 0.9659, 0.5322, 0.97, 0.5318, 0.9797, 0.532, 0.9769, 0.5333, 0.9766, 0.5331, 0.9796, 0.532, 0.9863, 0.5318, 0.9836, 0.5331, 0.9837, 0.5333, 0.9866, 0.528, 0.9825, 0.5252, 0.9795, 0.5261, 0.9775, 0.53, 0.9817, 0.5276, 0.9719, 0.5276, 0.9677, 0.5297, 0.967, 0.5297, 0.9726, 0.5251, 0.9648, 0.5217, 0.9648, 0.5216, 0.9629, 0.5263, 0.9629, 0.5251, 0.9748, 0.5276, 0.9719, 0.5297, 0.9726, 0.5263, 0.9766, 0.5252, 0.9795, 0.5216, 0.9789, 0.5212, 0.9766, 0.5261, 0.9775, 0.5276, 0.9677, 0.5251, 0.9648, 0.5263, 0.9629, 0.5297, 0.967, 0.5284, 0.9861, 0.528, 0.9825, 0.53, 0.9817, 0.5306, 0.9866, 0.5217, 0.9748, 0.5251, 0.9748, 0.5263, 0.9766, 0.5216, 0.9766, 0.537, 0.9766, 0.5373, 0.9807, 0.5371, 0.9807, 0.5368, 0.9766, 0.5373, 0.9863, 0.537, 0.9903, 0.5368, 0.9903, 0.5371, 0.9863, 0.5378, 0.9807, 0.5378, 0.9863, 0.5376, 0.9863, 0.5376, 0.9807, 0.53, 0.9817, 0.5261, 0.9775, 0.5262, 0.9774, 0.5301, 0.9816, 0.5367, 0.9818, 0.5367, 0.9874, 0.5365, 0.9874, 0.5365, 0.9818, 0.5373, 0.9807, 0.5373, 0.9863, 0.5371, 0.9863, 0.5371, 0.9807, 0.5378, 0.9863, 0.5375, 0.9903, 0.5373, 0.9903, 0.5376, 0.9863, 0.5375, 0.9766, 0.5378, 0.9807, 0.5376, 0.9807, 0.5373, 0.9766, 0.5173, 0.9766, 0.5127, 0.9766, 0.5127, 0.9736, 0.5153, 0.9736, 0.5173, 0.9629, 0.5206, 0.967, 0.5171, 0.9682, 0.5153, 0.9659, 0.5164, 0.9777, 0.5209, 0.9766, 0.5202, 0.9803, 0.5177, 0.9809, 0.5206, 0.9726, 0.5173, 0.9766, 0.5153, 0.9736, 0.5171, 0.9714, 0.5109, 0.9859, 0.5123, 0.9815, 0.5153, 0.983, 0.5146, 0.9855, 0.5127, 0.9629, 0.5173, 0.9629, 0.5153, 0.9659, 0.5127, 0.9659, 0.5123, 0.9815, 0.5164, 0.9777, 0.5177, 0.9809, 0.5153, 0.983, 0.5206, 0.967, 0.5206, 0.9726, 0.5171, 0.9714, 0.5171, 0.9682, 0.5153, 0.983, 0.5177, 0.9809, 0.5196, 0.9847, 0.519, 0.9852, 0.5171, 0.9682, 0.5171, 0.9714, 0.513, 0.9702, 0.513, 0.9694, 0.5365, 0.9873, 0.5333, 0.9873, 0.5345, 0.9841, 0.5353, 0.9841, 0.5153, 0.9659, 0.5171, 0.9682, 0.513, 0.9694, 0.5126, 0.9688, 0.5177, 0.9809, 0.5202, 0.9803, 0.5202, 0.9845, 0.5196, 0.9847, 0.5171, 0.9714, 0.5153, 0.9736, 0.5126, 0.9708, 0.513, 0.9702, 0.5146, 0.9855, 0.5153, 0.983, 0.519, 0.9852, 0.5188, 0.9858, 0.5395, 0.9687, 0.5364, 0.9678, 0.5384, 0.9651, 0.5392, 0.9653, 0.513, 0.9702, 0.5126, 0.9708, 0.5109, 0.9698, 0.5188, 0.9858, 0.519, 0.9852, 0.5209, 0.9867, 0.5392, 0.9653, 0.5384, 0.9651, 0.5395, 0.9629, 0.519, 0.9852, 0.5196, 0.9847, 0.5209, 0.9867, 0.513, 0.9694, 0.513, 0.9702, 0.5109, 0.9698, 0.5353, 0.9841, 0.5345, 0.9841, 0.5349, 0.9818, 0.5126, 0.9688, 0.513, 0.9694, 0.5109, 0.9698, 0.5196, 0.9847, 0.5202, 0.9845, 0.5209, 0.9867, 0.7768, 0.9904, 0.7757, 0.9904, 0.7759, 0.9858, 0.777, 0.9857, 0.7855, 0.9857, 0.7866, 0.9857, 0.7866, 0.9908, 0.7855, 0.9908, 0.7648, 0.9667, 0.7677, 0.9597, 0.7682, 0.9596, 0.772, 0.9633, 0.7834, 0.9857, 0.7845, 0.9858, 0.7845, 0.9908, 0.7834, 0.9908, 0.7648, 0.9667, 0.7719, 0.9697, 0.772, 0.9702, 0.7682, 0.9739, 0.7894, 0.9839, 0.7905, 0.984, 0.7905, 0.9889, 0.7894, 0.9888, 0.7573, 0.9694, 0.7573, 0.9641, 0.7578, 0.9638, 0.7648, 0.9667, 0.7792, 0.9904, 0.7781, 0.9904, 0.7782, 0.9858, 0.7793, 0.9857, 0.7745, 0.9906, 0.7734, 0.9906, 0.7735, 0.9857, 0.7746, 0.9857, 0.7815, 0.9903, 0.7804, 0.9903, 0.7805, 0.9857, 0.7816, 0.9857, 0.7895, 0.9839, 0.7884, 0.9839, 0.7884, 0.9788, 0.7895, 0.9789, 0.7573, 0.9641, 0.7577, 0.9633, 0.7578, 0.9638, 0.7675, 0.9593, 0.7682, 0.9596, 0.7677, 0.9597, 0.7723, 0.9694, 0.772, 0.9702, 0.7719, 0.9697, 0.7622, 0.9742, 0.7614, 0.9739, 0.7619, 0.9738, 0.7648, 0.9667, 0.7622, 0.9593, 0.7675, 0.9593, 0.7677, 0.9597, 0.7593, 0.9914, 0.7593, 0.9903, 0.7601, 0.9903, 0.7601, 0.9914, 0.79, 0.99, 0.7892, 0.99, 0.789, 0.9897, 0.7899, 0.9897, 0.767, 0.9901, 0.7676, 0.9901, 0.7676, 0.9908, 0.767, 0.9908, 0.7731, 0.9896, 0.7724, 0.9896, 0.7724, 0.989, 0.7731, 0.989, 0.7654, 0.9914, 0.7656, 0.9903, 0.7662, 0.9903, 0.7661, 0.9914, 0.767, 0.991, 0.767, 0.9921, 0.7664, 0.9922, 0.7664, 0.9911, 0.7675, 0.9742, 0.7682, 0.9739, 0.7686, 0.9747, 0.7678, 0.975, 0.7715, 0.9889, 0.7715, 0.9878, 0.7723, 0.9878, 0.7723, 0.9889, 0.7622, 0.9593, 0.7619, 0.9585, 0.7619, 0.9583, 0.7623, 0.9591, 0.7654, 0.9914, 0.7661, 0.9914, 0.7662, 0.9917, 0.7655, 0.9917, 0.7731, 0.982, 0.7731, 0.9829, 0.773, 0.9829, 0.773, 0.9823, 0.7646, 0.9915, 0.7653, 0.9914, 0.7654, 0.9917, 0.7647, 0.9917, 0.7682, 0.9739, 0.772, 0.9702, 0.772, 0.9703, 0.7684, 0.9739, 0.767, 0.991, 0.7664, 0.9911, 0.7662, 0.9909, 0.7669, 0.9908, 0.7577, 0.9633, 0.7573, 0.9641, 0.7566, 0.9638, 0.7569, 0.963, 0.7602, 0.9914, 0.7602, 0.9903, 0.7611, 0.9903, 0.7611, 0.9914, 0.7689, 0.9901, 0.7695, 0.9901, 0.7695, 0.9908, 0.7689, 0.9908, 0.7682, 0.9596, 0.7675, 0.9593, 0.7678, 0.9585, 0.7686, 0.9588, 0.7701, 0.9908, 0.7695, 0.9908, 0.7695, 0.9901, 0.7701, 0.9901, 0.777, 0.9857, 0.7779, 0.9857, 0.7779, 0.9858, 0.7772, 0.9858, 0.772, 0.9702, 0.7723, 0.9694, 0.7731, 0.9697, 0.7728, 0.9705, 0.7619, 0.9585, 0.7611, 0.9588, 0.7609, 0.9587, 0.7619, 0.9583, 0.7723, 0.9641, 0.772, 0.9633, 0.7728, 0.963, 0.7731, 0.9638, 0.7614, 0.9739, 0.7622, 0.9742, 0.7619, 0.975, 0.7611, 0.9747, 0.7573, 0.9694, 0.7577, 0.9702, 0.7569, 0.9705, 0.7566, 0.9697, 0.7638, 0.9915, 0.7638, 0.9904, 0.7645, 0.9903, 0.7645, 0.9914, 0.79, 0.99, 0.79, 0.9911, 0.7892, 0.9911, 0.7892, 0.99, 0.7646, 0.9915, 0.7646, 0.9904, 0.7653, 0.9903, 0.7653, 0.9914, 0.7724, 0.9883, 0.7731, 0.9883, 0.7731, 0.989, 0.7724, 0.989, 0.7731, 0.9883, 0.7724, 0.9883, 0.7724, 0.9877, 0.7731, 0.9877, 0.7611, 0.9588, 0.7614, 0.9596, 0.7613, 0.9596, 0.7609, 0.9587, 0.7584, 0.9914, 0.7593, 0.9914, 0.7592, 0.9917, 0.7583, 0.9917, 0.7612, 0.9914, 0.7612, 0.9903, 0.762, 0.9903, 0.762, 0.9914, 0.7689, 0.9908, 0.7683, 0.9908, 0.7683, 0.9901, 0.7689, 0.9901, 0.7676, 0.9901, 0.7683, 0.9901, 0.7683, 0.9908, 0.7676, 0.9908, 0.7826, 0.9857, 0.7834, 0.9857, 0.7832, 0.9858, 0.7825, 0.9858, 0.7622, 0.9593, 0.7614, 0.9596, 0.7611, 0.9588, 0.7619, 0.9585, 0.7648, 0.9667, 0.7614, 0.9596, 0.7622, 0.9593, 0.7578, 0.9638, 0.7577, 0.9633, 0.7614, 0.9596, 0.7648, 0.9667, 0.7577, 0.9702, 0.7573, 0.9694, 0.7648, 0.9667, 0.7614, 0.9739, 0.7577, 0.9702, 0.7648, 0.9667, 0.7619, 0.9738, 0.7622, 0.9742, 0.7619, 0.9738, 0.7648, 0.9667, 0.7675, 0.9742, 0.7675, 0.9742, 0.7648, 0.9667, 0.7682, 0.9739, 0.7719, 0.9697, 0.7648, 0.9667, 0.7723, 0.9641, 0.7723, 0.9694, 0.7723, 0.9641, 0.7648, 0.9667, 0.772, 0.9633, 0.7567, 0.9861, 0.7564, 0.9853, 0.7566, 0.9852, 0.757, 0.986, 0.7567, 0.9792, 0.7605, 0.9755, 0.7606, 0.9757, 0.757, 0.9793, 0.771, 0.9861, 0.7673, 0.9898, 0.7672, 0.9896, 0.7708, 0.986, 0.7665, 0.9752, 0.7673, 0.9755, 0.7672, 0.9757, 0.7664, 0.9754, 0.7714, 0.9853, 0.771, 0.9861, 0.7708, 0.986, 0.7711, 0.9852, 0.7714, 0.98, 0.7714, 0.9853, 0.7711, 0.9852, 0.7711, 0.9801, 0.7612, 0.9901, 0.7605, 0.9898, 0.7606, 0.9896, 0.7613, 0.9899, 0.7605, 0.9898, 0.7567, 0.9861, 0.757, 0.986, 0.7606, 0.9896, 0.7564, 0.98, 0.7567, 0.9792, 0.757, 0.9793, 0.7566, 0.9801, 0.7673, 0.9755, 0.771, 0.9792, 0.7708, 0.9793, 0.7672, 0.9757, 0.7605, 0.9755, 0.7612, 0.9752, 0.7613, 0.9754, 0.7606, 0.9757, 0.7665, 0.9901, 0.7612, 0.9901, 0.7613, 0.9899, 0.7664, 0.9899, 0.771, 0.9792, 0.7714, 0.98, 0.7711, 0.9801, 0.7708, 0.9793, 0.7564, 0.9853, 0.7564, 0.98, 0.7566, 0.9801, 0.7566, 0.9852, 0.7612, 0.9752, 0.7665, 0.9752, 0.7664, 0.9754, 0.7613, 0.9754, 0.7673, 0.9898, 0.7665, 0.9901, 0.7664, 0.9899, 0.7672, 0.9896, 0.7711, 0.9852, 0.7708, 0.986, 0.7705, 0.9858, 0.7708, 0.9851, 0.7708, 0.986, 0.7672, 0.9896, 0.7671, 0.9893, 0.7705, 0.9858, 0.7708, 0.9793, 0.7711, 0.9801, 0.7708, 0.9802, 0.7705, 0.9795, 0.7711, 0.9801, 0.7711, 0.9852, 0.7708, 0.9851, 0.7708, 0.9802, 0.7664, 0.9754, 0.7672, 0.9757, 0.7671, 0.976, 0.7663, 0.9757, 0.7672, 0.9757, 0.7708, 0.9793, 0.7705, 0.9795, 0.7671, 0.976, 0.7606, 0.9757, 0.7613, 0.9754, 0.7614, 0.9757, 0.7607, 0.976, 0.7566, 0.9801, 0.757, 0.9793, 0.7573, 0.9795, 0.757, 0.9802, 0.7613, 0.9754, 0.7664, 0.9754, 0.7663, 0.9757, 0.7614, 0.9757, 0.7566, 0.9852, 0.7566, 0.9801, 0.757, 0.9802, 0.757, 0.9851, 0.757, 0.986, 0.7566, 0.9852, 0.757, 0.9851, 0.7573, 0.9858, 0.757, 0.9793, 0.7606, 0.9757, 0.7607, 0.976, 0.7573, 0.9795, 0.7613, 0.9899, 0.7606, 0.9896, 0.7607, 0.9893, 0.7614, 0.9896, 0.7606, 0.9896, 0.757, 0.986, 0.7573, 0.9858, 0.7607, 0.9893, 0.7672, 0.9896, 0.7664, 0.9899, 0.7663, 0.9896, 0.7671, 0.9893, 0.7664, 0.9899, 0.7613, 0.9899, 0.7614, 0.9896, 0.7663, 0.9896, 0.7573, 0.9795, 0.7607, 0.976, 0.7609, 0.9763, 0.7576, 0.9796, 0.7614, 0.9896, 0.7607, 0.9893, 0.7609, 0.989, 0.7616, 0.9892, 0.7607, 0.9893, 0.7573, 0.9858, 0.7576, 0.9857, 0.7609, 0.989, 0.7671, 0.9893, 0.7663, 0.9896, 0.7662, 0.9892, 0.7669, 0.989, 0.7663, 0.9896, 0.7614, 0.9896, 0.7616, 0.9892, 0.7662, 0.9892, 0.7708, 0.9851, 0.7705, 0.9858, 0.7702, 0.9857, 0.7705, 0.985, 0.7705, 0.9858, 0.7671, 0.9893, 0.7669, 0.989, 0.7702, 0.9857, 0.7705, 0.9795, 0.7708, 0.9802, 0.7705, 0.9803, 0.7702, 0.9796, 0.7708, 0.9802, 0.7708, 0.9851, 0.7705, 0.985, 0.7705, 0.9803, 0.7663, 0.9757, 0.7671, 0.976, 0.7669, 0.9763, 0.7662, 0.976, 0.7671, 0.976, 0.7705, 0.9795, 0.7702, 0.9796, 0.7669, 0.9763, 0.7607, 0.976, 0.7614, 0.9757, 0.7616, 0.976, 0.7609, 0.9763, 0.757, 0.9802, 0.7573, 0.9795, 0.7576, 0.9796, 0.7573, 0.9803, 0.7614, 0.9757, 0.7663, 0.9757, 0.7662, 0.976, 0.7616, 0.976, 0.757, 0.9851, 0.757, 0.9802, 0.7573, 0.9803, 0.7573, 0.985, 0.7573, 0.9858, 0.757, 0.9851, 0.7573, 0.985, 0.7576, 0.9857, 0.7669, 0.9763, 0.7702, 0.9796, 0.7699, 0.9798, 0.7668, 0.9766, 0.7609, 0.9763, 0.7616, 0.976, 0.7617, 0.9764, 0.761, 0.9766, 0.7573, 0.9803, 0.7576, 0.9796, 0.7579, 0.9798, 0.7576, 0.9804, 0.7616, 0.976, 0.7662, 0.976, 0.7661, 0.9764, 0.7617, 0.9764, 0.7573, 0.985, 0.7573, 0.9803, 0.7576, 0.9804, 0.7576, 0.9849, 0.7576, 0.9857, 0.7573, 0.985, 0.7576, 0.9849, 0.7579, 0.9855, 0.7576, 0.9796, 0.7609, 0.9763, 0.761, 0.9766, 0.7579, 0.9798, 0.7616, 0.9892, 0.7609, 0.989, 0.761, 0.9887, 0.7617, 0.9889, 0.7609, 0.989, 0.7576, 0.9857, 0.7579, 0.9855, 0.761, 0.9887, 0.7669, 0.989, 0.7662, 0.9892, 0.7661, 0.9889, 0.7668, 0.9887, 0.7662, 0.9892, 0.7616, 0.9892, 0.7617, 0.9889, 0.7661, 0.9889, 0.7705, 0.985, 0.7702, 0.9857, 0.7699, 0.9855, 0.7702, 0.9849, 0.7702, 0.9857, 0.7669, 0.989, 0.7668, 0.9887, 0.7699, 0.9855, 0.7702, 0.9796, 0.7705, 0.9803, 0.7702, 0.9804, 0.7699, 0.9798, 0.7705, 0.9803, 0.7705, 0.985, 0.7702, 0.9849, 0.7702, 0.9804, 0.7662, 0.976, 0.7669, 0.9763, 0.7668, 0.9766, 0.7661, 0.9764, 0.7894, 0.9672, 0.7892, 0.9632, 0.7895, 0.9632, 0.7897, 0.9672, 0.7885, 0.9732, 0.7885, 0.9725, 0.7888, 0.9725, 0.7888, 0.9732, 0.7885, 0.9725, 0.7888, 0.9686, 0.7892, 0.9686, 0.7888, 0.9725, 0.7888, 0.978, 0.7888, 0.9774, 0.7891, 0.9774, 0.7892, 0.978, 0.7888, 0.9774, 0.7885, 0.9732, 0.7888, 0.9732, 0.7891, 0.9774, 0.7892, 0.9731, 0.7892, 0.9724, 0.7895, 0.9724, 0.7895, 0.9731, 0.7892, 0.9724, 0.7895, 0.9686, 0.7898, 0.9686, 0.7895, 0.9724, 0.7895, 0.978, 0.7894, 0.9774, 0.7898, 0.9774, 0.7898, 0.978, 0.7885, 0.9629, 0.7885, 0.9622, 0.7888, 0.9622, 0.7888, 0.9629, 0.7894, 0.9774, 0.7892, 0.9731, 0.7895, 0.9731, 0.7898, 0.9774, 0.7888, 0.9672, 0.7885, 0.9629, 0.7888, 0.9629, 0.7891, 0.9672, 0.7888, 0.9677, 0.7888, 0.9672, 0.7891, 0.9672, 0.7892, 0.9677, 0.7885, 0.9622, 0.7888, 0.9583, 0.7892, 0.9583, 0.7888, 0.9622, 0.7892, 0.9632, 0.7892, 0.9625, 0.7895, 0.9625, 0.7895, 0.9632, 0.7892, 0.9625, 0.7894, 0.9583, 0.7898, 0.9583, 0.7895, 0.9625, 0.7894, 0.9677, 0.7894, 0.9672, 0.7897, 0.9672, 0.7898, 0.9677, 0.7772, 0.9728, 0.7741, 0.976, 0.7735, 0.9757, 0.7769, 0.9723, 0.7778, 0.9725, 0.7772, 0.9728, 0.7769, 0.9723, 0.7777, 0.972, 0.7738, 0.9766, 0.7738, 0.981, 0.7732, 0.9812, 0.7732, 0.9764, 0.7829, 0.9728, 0.7823, 0.9725, 0.7825, 0.972, 0.7832, 0.9723, 0.7823, 0.9725, 0.7778, 0.9725, 0.7777, 0.972, 0.7825, 0.972, 0.7864, 0.9766, 0.7861, 0.976, 0.7866, 0.9757, 0.7869, 0.9764, 0.7861, 0.976, 0.7829, 0.9728, 0.7832, 0.9723, 0.7866, 0.9757, 0.7861, 0.9817, 0.7864, 0.981, 0.7869, 0.9812, 0.7866, 0.982, 0.7864, 0.981, 0.7864, 0.9766, 0.7869, 0.9764, 0.7869, 0.9812, 0.7823, 0.9851, 0.7829, 0.9848, 0.7832, 0.9854, 0.7825, 0.9857, 0.7829, 0.9848, 0.7861, 0.9817, 0.7866, 0.982, 0.7832, 0.9854, 0.7772, 0.9848, 0.7778, 0.9851, 0.7777, 0.9857, 0.7769, 0.9854, 0.7778, 0.9851, 0.7823, 0.9851, 0.7825, 0.9857, 0.7777, 0.9857, 0.7738, 0.981, 0.7741, 0.9817, 0.7735, 0.982, 0.7732, 0.9812, 0.7741, 0.976, 0.7738, 0.9766, 0.7732, 0.9764, 0.7735, 0.9757, 0.7741, 0.9817, 0.7772, 0.9848, 0.7769, 0.9854, 0.7735, 0.982, 0.7716, 0.9848, 0.7714, 0.9802, 0.7726, 0.9802, 0.7729, 0.9848, 0.7869, 0.9735, 0.7869, 0.9728, 0.7881, 0.9728, 0.7881, 0.9735, 0.7869, 0.9728, 0.7873, 0.9686, 0.7885, 0.9686, 0.7881, 0.9728, 0.7873, 0.9788, 0.7872, 0.9782, 0.7884, 0.9782, 0.7885, 0.9788, 0.7869, 0.9633, 0.7869, 0.9626, 0.7881, 0.9626, 0.7881, 0.9633, 0.7872, 0.9782, 0.7869, 0.9735, 0.7881, 0.9735, 0.7884, 0.9782, 0.7872, 0.968, 0.7869, 0.9633, 0.7881, 0.9633, 0.7884, 0.968, 0.7873, 0.9686, 0.7872, 0.968, 0.7884, 0.968, 0.7885, 0.9686, 0.7869, 0.9626, 0.7873, 0.9583, 0.7885, 0.9583, 0.7881, 0.9626, 0.7869, 0.9841, 0.7869, 0.9833, 0.7882, 0.9833, 0.7881, 0.9841, 0.7869, 0.9833, 0.7872, 0.9788, 0.7884, 0.9788, 0.7882, 0.9833, 0.7872, 0.989, 0.7871, 0.9885, 0.7884, 0.9885, 0.7884, 0.989, 0.7871, 0.9885, 0.7869, 0.9841, 0.7881, 0.9841, 0.7884, 0.9885, 0.7714, 0.9802, 0.7714, 0.9794, 0.7726, 0.9794, 0.7726, 0.9802, 0.7714, 0.9794, 0.7717, 0.9752, 0.773, 0.9752, 0.7726, 0.9794, 0.7717, 0.9854, 0.7716, 0.9848, 0.7729, 0.9848, 0.773, 0.9854, 0.7777, 0.9583, 0.7825, 0.9583, 0.7801, 0.9652, 0.7732, 0.9676, 0.7732, 0.9627, 0.7801, 0.9652, 0.7735, 0.9683, 0.7732, 0.9676, 0.7801, 0.9652, 0.7735, 0.962, 0.7769, 0.9586, 0.7801, 0.9652, 0.7777, 0.972, 0.7769, 0.9717, 0.7801, 0.9652, 0.7769, 0.9717, 0.7735, 0.9683, 0.7801, 0.9652, 0.7832, 0.9717, 0.7825, 0.972, 0.7801, 0.9652, 0.7825, 0.972, 0.7777, 0.972, 0.7801, 0.9652, 0.7869, 0.9676, 0.7866, 0.9683, 0.7801, 0.9652, 0.7866, 0.9683, 0.7832, 0.9717, 0.7801, 0.9652, 0.7866, 0.962, 0.7869, 0.9627, 0.7801, 0.9652, 0.7869, 0.9627, 0.7869, 0.9676, 0.7801, 0.9652, 0.7825, 0.9583, 0.7832, 0.9586, 0.7801, 0.9652, 0.7832, 0.9586, 0.7866, 0.962, 0.7801, 0.9652, 0.7769, 0.9586, 0.7777, 0.9583, 0.7801, 0.9652, 0.7732, 0.9627, 0.7735, 0.962, 0.7801, 0.9652, 0.7732, 0.9753, 0.7732, 0.9759, 0.773, 0.976, 0.773, 0.9752, 0.7732, 0.9792, 0.7732, 0.9797, 0.773, 0.9799, 0.773, 0.9792, 0.7732, 0.9778, 0.7732, 0.9784, 0.773, 0.9785, 0.773, 0.9777, 0.773, 0.9811, 0.773, 0.9807, 0.7732, 0.9805, 0.7732, 0.9811, 0.773, 0.9767, 0.773, 0.9761, 0.7732, 0.976, 0.7732, 0.9768, 0.773, 0.9805, 0.773, 0.98, 0.7732, 0.9799, 0.7732, 0.9805, 0.773, 0.9776, 0.773, 0.9769, 0.7732, 0.9768, 0.7732, 0.9777, 0.773, 0.9792, 0.773, 0.9786, 0.7732, 0.9785, 0.7732, 0.9792, 0.7716, 0.9876, 0.7722, 0.9876, 0.7723, 0.9878, 0.7715, 0.9878, 0.7621, 0.9902, 0.7626, 0.9901, 0.7628, 0.9903, 0.7621, 0.9904, 0.7888, 0.9913, 0.7882, 0.9913, 0.7881, 0.9911, 0.7889, 0.9911, 0.7724, 0.9899, 0.7729, 0.9899, 0.773, 0.99, 0.7724, 0.9901, 0.7877, 0.9913, 0.7871, 0.9913, 0.787, 0.9911, 0.7878, 0.9911, 0.763, 0.9902, 0.7635, 0.9901, 0.7636, 0.9903, 0.763, 0.9904, 0.7716, 0.9854, 0.7722, 0.9854, 0.7723, 0.9856, 0.7715, 0.9856, 0.7732, 0.9876, 0.7728, 0.9877, 0.7726, 0.9875, 0.7732, 0.9874, 0.767, 0.9923, 0.7666, 0.9924, 0.7664, 0.9922, 0.767, 0.9921, 0.7656, 0.9901, 0.7661, 0.9901, 0.7662, 0.9903, 0.7656, 0.9903, 0.7571, 0.9923, 0.7565, 0.9923, 0.7564, 0.9921, 0.7573, 0.9921, 0.7594, 0.9901, 0.76, 0.9901, 0.7601, 0.9903, 0.7593, 0.9903, 0.7721, 0.9921, 0.7715, 0.9921, 0.7714, 0.9919, 0.7722, 0.9919, 0.7604, 0.9901, 0.761, 0.9901, 0.7611, 0.9903, 0.7602, 0.9903, 0.778, 0.9911, 0.7779, 0.9906, 0.7781, 0.9904, 0.7782, 0.9911, 0.7638, 0.9902, 0.7643, 0.9901, 0.7645, 0.9903, 0.7638, 0.9904, 0.7756, 0.9911, 0.7755, 0.9906, 0.7757, 0.9904, 0.7759, 0.9911, 0.7646, 0.9902, 0.7651, 0.9901, 0.7653, 0.9903, 0.7646, 0.9904, 0.7899, 0.9913, 0.7893, 0.9913, 0.7892, 0.9911, 0.79, 0.9911, 0.7585, 0.9901, 0.7592, 0.9901, 0.7593, 0.9903, 0.7584, 0.9903, 0.7613, 0.9901, 0.7619, 0.9901, 0.762, 0.9903, 0.7612, 0.9903, 0.7581, 0.9923, 0.7575, 0.9923, 0.7574, 0.9921, 0.7582, 0.9921, 0.7803, 0.991, 0.7802, 0.9905, 0.7804, 0.9903, 0.7805, 0.991, 0.7733, 0.9912, 0.7732, 0.9908, 0.7734, 0.9906, 0.7735, 0.9912, 0.7734, 0.9906, 0.7745, 0.9906, 0.7746, 0.9912, 0.7735, 0.9912, 0.7804, 0.9903, 0.7815, 0.9903, 0.7816, 0.9909, 0.7805, 0.991, 0.7582, 0.991, 0.7574, 0.991, 0.7574, 0.9908, 0.7583, 0.9908, 0.7574, 0.9921, 0.7574, 0.991, 0.7582, 0.991, 0.7582, 0.9921, 0.7593, 0.9903, 0.7593, 0.9914, 0.7584, 0.9914, 0.7584, 0.9903, 0.7723, 0.9694, 0.7723, 0.9641, 0.7724, 0.9642, 0.7724, 0.9693, 0.7675, 0.9742, 0.7678, 0.975, 0.7677, 0.9752, 0.7674, 0.9743, 0.7757, 0.9904, 0.7768, 0.9904, 0.777, 0.991, 0.7759, 0.9911, 0.7781, 0.9904, 0.7792, 0.9904, 0.7793, 0.991, 0.7782, 0.9911, 0.7612, 0.9914, 0.762, 0.9914, 0.7621, 0.9917, 0.7612, 0.9917, 0.7726, 0.9875, 0.7726, 0.9864, 0.7732, 0.9863, 0.7732, 0.9874, 0.7723, 0.9856, 0.7723, 0.9867, 0.7715, 0.9867, 0.7715, 0.9856, 0.7636, 0.9903, 0.7636, 0.9914, 0.763, 0.9915, 0.763, 0.9904, 0.787, 0.9911, 0.787, 0.99, 0.7878, 0.99, 0.7878, 0.9911, 0.773, 0.99, 0.773, 0.9912, 0.7724, 0.9912, 0.7724, 0.9901, 0.7881, 0.9911, 0.7881, 0.99, 0.7889, 0.99, 0.7889, 0.9911, 0.7628, 0.9903, 0.7628, 0.9914, 0.7621, 0.9915, 0.7621, 0.9904, 0.7638, 0.9924, 0.7638, 0.9915, 0.7639, 0.9917, 0.7639, 0.9924, 0.7686, 0.9747, 0.7682, 0.9739, 0.7684, 0.9739, 0.7687, 0.9747, 0.7816, 0.9909, 0.7815, 0.9903, 0.7817, 0.9902, 0.7819, 0.9909, 0.7564, 0.9921, 0.7564, 0.991, 0.7572, 0.991, 0.7573, 0.9921, 0.7714, 0.9919, 0.7714, 0.9908, 0.7722, 0.9908, 0.7722, 0.9919, 0.7746, 0.9912, 0.7745, 0.9906, 0.7748, 0.9905, 0.7749, 0.9912, 0.772, 0.9633, 0.7682, 0.9596, 0.7684, 0.9596, 0.772, 0.9632, 0.7732, 0.9829, 0.7732, 0.9838, 0.7731, 0.9836, 0.7731, 0.9829, 0.7566, 0.9697, 0.7569, 0.9705, 0.7568, 0.9706, 0.7564, 0.9696, 0.773, 0.9847, 0.773, 0.9838, 0.7731, 0.984, 0.7731, 0.9847, 0.7569, 0.9705, 0.7577, 0.9702, 0.7576, 0.9703, 0.7568, 0.9706, 0.7611, 0.9747, 0.7619, 0.975, 0.7619, 0.9752, 0.7609, 0.9747, 0.7728, 0.963, 0.772, 0.9633, 0.772, 0.9632, 0.7728, 0.9628, 0.7715, 0.9905, 0.7714, 0.9899, 0.7723, 0.9899, 0.7723, 0.9905, 0.7565, 0.9908, 0.7565, 0.9901, 0.7574, 0.9901, 0.7574, 0.9908, 0.763, 0.9917, 0.763, 0.9923, 0.7621, 0.9924, 0.7621, 0.9918, 0.788, 0.9897, 0.788, 0.989, 0.789, 0.9891, 0.789, 0.9897, 0.7732, 0.9914, 0.7732, 0.992, 0.7723, 0.9922, 0.7723, 0.9915, 0.7869, 0.9897, 0.7869, 0.989, 0.788, 0.9891, 0.788, 0.9897, 0.7638, 0.9917, 0.7638, 0.9923, 0.763, 0.9924, 0.763, 0.9918, 0.7724, 0.987, 0.7724, 0.9876, 0.7714, 0.9876, 0.7714, 0.987, 0.7724, 0.9862, 0.7724, 0.9855, 0.7732, 0.9854, 0.7732, 0.9861, 0.7794, 0.9903, 0.7801, 0.9903, 0.7802, 0.991, 0.7795, 0.991, 0.7771, 0.9903, 0.7777, 0.9903, 0.7779, 0.991, 0.7772, 0.991, 0.7592, 0.9917, 0.7592, 0.9923, 0.7583, 0.9923, 0.7583, 0.9917, 0.7574, 0.9908, 0.7574, 0.9901, 0.7583, 0.9901, 0.7583, 0.9908, 0.7817, 0.9902, 0.7824, 0.9902, 0.7825, 0.9909, 0.7819, 0.9909, 0.7748, 0.9905, 0.7754, 0.9905, 0.7755, 0.9911, 0.7749, 0.9912, 0.7612, 0.9923, 0.7612, 0.9917, 0.7621, 0.9917, 0.7621, 0.9924, 0.7647, 0.9924, 0.7647, 0.9917, 0.7654, 0.9917, 0.7654, 0.9923, 0.7899, 0.989, 0.7899, 0.9897, 0.789, 0.9897, 0.789, 0.989, 0.7639, 0.9924, 0.7639, 0.9917, 0.7646, 0.9917, 0.7646, 0.9923, 0.7603, 0.9923, 0.7603, 0.9917, 0.7612, 0.9917, 0.7612, 0.9924, 0.7714, 0.9898, 0.7714, 0.9892, 0.7724, 0.9892, 0.7724, 0.9899, 0.7669, 0.9901, 0.7669, 0.9908, 0.7662, 0.9909, 0.7663, 0.9902, 0.7655, 0.9923, 0.7655, 0.9917, 0.7662, 0.9917, 0.7662, 0.9923, 0.7593, 0.9923, 0.7593, 0.9917, 0.7602, 0.9917, 0.7602, 0.9924, 0.7905, 0.9839, 0.7898, 0.9839, 0.7898, 0.9789, 0.7905, 0.9789, 0.7824, 0.9902, 0.7817, 0.9902, 0.7819, 0.9858, 0.7825, 0.9857, 0.7754, 0.9905, 0.7748, 0.9905, 0.7749, 0.9858, 0.7755, 0.9857, 0.7801, 0.9903, 0.7794, 0.9903, 0.7795, 0.9858, 0.7802, 0.9858, 0.7884, 0.984, 0.7891, 0.984, 0.7891, 0.9888, 0.7884, 0.9887, 0.7825, 0.9858, 0.7832, 0.9858, 0.7832, 0.9907, 0.7825, 0.9907, 0.7845, 0.9857, 0.7852, 0.9858, 0.7852, 0.9907, 0.7845, 0.9907, 0.7777, 0.9903, 0.7771, 0.9903, 0.7772, 0.9858, 0.7779, 0.9858, 0.7572, 0.991, 0.7564, 0.991, 0.7565, 0.9908, 0.7574, 0.9908, 0.7622, 0.9742, 0.7675, 0.9742, 0.7674, 0.9743, 0.7623, 0.9743, 0.7638, 0.9915, 0.7645, 0.9914, 0.7646, 0.9917, 0.7639, 0.9917, 0.7731, 0.982, 0.7731, 0.9811, 0.7732, 0.9813, 0.7732, 0.982, 0.7722, 0.9908, 0.7714, 0.9908, 0.7715, 0.9905, 0.7723, 0.9905, 0.777, 0.991, 0.7768, 0.9904, 0.7771, 0.9903, 0.7772, 0.991, 0.7593, 0.9914, 0.7601, 0.9914, 0.7602, 0.9917, 0.7593, 0.9917, 0.7793, 0.991, 0.7792, 0.9904, 0.7794, 0.9903, 0.7795, 0.991, 0.7646, 0.9924, 0.7646, 0.9915, 0.7647, 0.9917, 0.7647, 0.9924, 0.7867, 0.9857, 0.7867, 0.9866, 0.7866, 0.9865, 0.7866, 0.9859, 0.7602, 0.9914, 0.7611, 0.9914, 0.7612, 0.9917, 0.7603, 0.9917, 0.7682, 0.9596, 0.7686, 0.9588, 0.7687, 0.9587, 0.7684, 0.9596, 0.7732, 0.9863, 0.7726, 0.9864, 0.7724, 0.9862, 0.7732, 0.9861, 0.7614, 0.9739, 0.7611, 0.9747, 0.7609, 0.9747, 0.7613, 0.9739, 0.7731, 0.9638, 0.7728, 0.963, 0.7728, 0.9628, 0.7732, 0.9638, 0.7715, 0.9867, 0.7723, 0.9867, 0.7724, 0.987, 0.7714, 0.987, 0.7678, 0.9585, 0.7675, 0.9593, 0.7674, 0.9591, 0.7677, 0.9583, 0.773, 0.982, 0.773, 0.9811, 0.7731, 0.9811, 0.7731, 0.9818, 0.763, 0.9915, 0.7636, 0.9914, 0.7638, 0.9917, 0.763, 0.9918, 0.7566, 0.9638, 0.7573, 0.9641, 0.7572, 0.9642, 0.7564, 0.9638, 0.7793, 0.9857, 0.7802, 0.9857, 0.7802, 0.9858, 0.7795, 0.9858, 0.7895, 0.9839, 0.7895, 0.9789, 0.7898, 0.9789, 0.7898, 0.9839, 0.7878, 0.99, 0.787, 0.99, 0.7869, 0.9897, 0.788, 0.9897, 0.7577, 0.9633, 0.7569, 0.963, 0.7568, 0.9628, 0.7576, 0.9632, 0.7815, 0.9903, 0.7816, 0.9857, 0.7819, 0.9858, 0.7817, 0.9902, 0.7724, 0.9912, 0.773, 0.9912, 0.7732, 0.9914, 0.7723, 0.9915, 0.7619, 0.975, 0.7622, 0.9742, 0.7623, 0.9743, 0.7619, 0.9752, 0.7732, 0.9877, 0.7732, 0.9886, 0.7731, 0.9886, 0.7731, 0.9879, 0.7745, 0.9906, 0.7746, 0.9857, 0.7749, 0.9858, 0.7748, 0.9905, 0.7732, 0.9838, 0.7732, 0.9847, 0.7731, 0.9847, 0.7731, 0.984, 0.7889, 0.99, 0.7881, 0.99, 0.788, 0.9897, 0.789, 0.9897, 0.7792, 0.9904, 0.7793, 0.9857, 0.7795, 0.9858, 0.7794, 0.9903, 0.7621, 0.9915, 0.7628, 0.9914, 0.763, 0.9917, 0.7621, 0.9918, 0.7614, 0.9596, 0.7577, 0.9633, 0.7576, 0.9632, 0.7613, 0.9596, 0.7894, 0.9839, 0.7894, 0.9888, 0.7891, 0.9888, 0.7891, 0.984, 0.7731, 0.9829, 0.7731, 0.9838, 0.773, 0.9838, 0.773, 0.9831, 0.7715, 0.9889, 0.7723, 0.9889, 0.7724, 0.9892, 0.7714, 0.9892, 0.7675, 0.9593, 0.7622, 0.9593, 0.7623, 0.9591, 0.7674, 0.9591, 0.7678, 0.975, 0.7686, 0.9747, 0.7687, 0.9747, 0.7677, 0.9752, 0.7834, 0.9857, 0.7834, 0.9908, 0.7832, 0.9907, 0.7832, 0.9858, 0.7855, 0.9857, 0.7855, 0.9908, 0.7852, 0.9907, 0.7852, 0.9858, 0.7723, 0.9641, 0.7731, 0.9638, 0.7732, 0.9638, 0.7724, 0.9642, 0.7768, 0.9904, 0.777, 0.9857, 0.7772, 0.9858, 0.7771, 0.9903, 0.7573, 0.9641, 0.7573, 0.9694, 0.7572, 0.9693, 0.7572, 0.9642, 0.7731, 0.9697, 0.7723, 0.9694, 0.7724, 0.9693, 0.7732, 0.9696, 0.7569, 0.963, 0.7566, 0.9638, 0.7564, 0.9638, 0.7568, 0.9628, 0.7732, 0.982, 0.7732, 0.9829, 0.7731, 0.9829, 0.7731, 0.9822, 0.772, 0.9702, 0.7728, 0.9705, 0.7728, 0.9706, 0.772, 0.9703, 0.7686, 0.9588, 0.7678, 0.9585, 0.7677, 0.9583, 0.7687, 0.9587, 0.7573, 0.9694, 0.7566, 0.9697, 0.7564, 0.9696, 0.7572, 0.9693, 0.7577, 0.9702, 0.7614, 0.9739, 0.7613, 0.9739, 0.7576, 0.9703, 0.767, 0.9901, 0.767, 0.991, 0.7669, 0.9908, 0.7669, 0.9901, 0.7728, 0.9705, 0.7731, 0.9697, 0.7732, 0.9696, 0.7728, 0.9706, 0.7807, 0.9697, 0.7701, 0.9697, 0.7701, 0.9656, 0.7807, 0.9656, 0.7807, 0.9656, 0.7701, 0.9656, 0.7701, 0.9598, 0.7807, 0.9598, 0.7807, 0.9598, 0.7701, 0.9598, 0.7701, 0.9557, 0.7807, 0.9557, 0.7906, 0.9557, 0.7906, 0.9663, 0.7848, 0.9663, 0.7848, 0.9557, 0.7848, 0.9557, 0.7848, 0.9663, 0.7807, 0.9663, 0.7807, 0.9557, 0.7888, 0.9803, 0.7782, 0.9803, 0.7782, 0.9747, 0.7888, 0.9747, 0.7888, 0.9747, 0.7782, 0.9747, 0.7782, 0.9697, 0.7888, 0.9697, 0.7703, 0.9817, 0.7703, 0.9922, 0.7645, 0.9922, 0.7645, 0.9817, 0.766, 0.9557, 0.7701, 0.9598, 0.7698, 0.96, 0.7659, 0.9561, 0.7701, 0.9656, 0.766, 0.9697, 0.7659, 0.9694, 0.7698, 0.9655, 0.7602, 0.9557, 0.766, 0.9557, 0.7659, 0.9561, 0.7603, 0.9561, 0.7602, 0.9697, 0.7561, 0.9656, 0.7564, 0.9655, 0.7603, 0.9694, 0.7701, 0.9598, 0.7701, 0.9656, 0.7698, 0.9655, 0.7698, 0.96, 0.7561, 0.9598, 0.7602, 0.9557, 0.7603, 0.9561, 0.7564, 0.96, 0.7561, 0.9656, 0.7561, 0.9598, 0.7564, 0.96, 0.7564, 0.9655, 0.766, 0.9697, 0.7602, 0.9697, 0.7603, 0.9694, 0.7659, 0.9694, 0.7603, 0.9561, 0.7659, 0.9561, 0.7657, 0.9564, 0.7605, 0.9564, 0.7698, 0.9655, 0.7659, 0.9694, 0.7657, 0.969, 0.7694, 0.9653, 0.7564, 0.9655, 0.7564, 0.96, 0.7568, 0.9601, 0.7568, 0.9653, 0.7564, 0.96, 0.7603, 0.9561, 0.7605, 0.9564, 0.7568, 0.9601, 0.7698, 0.96, 0.7698, 0.9655, 0.7694, 0.9653, 0.7694, 0.9601, 0.7603, 0.9694, 0.7564, 0.9655, 0.7568, 0.9653, 0.7605, 0.969, 0.7894, 0.9696, 0.7898, 0.9699, 0.7894, 0.9699, 0.7891, 0.9696, 0.7659, 0.9561, 0.7698, 0.96, 0.7694, 0.9601, 0.7657, 0.9564, 0.7659, 0.9694, 0.7603, 0.9694, 0.7605, 0.969, 0.7657, 0.969, 0.7568, 0.9653, 0.7568, 0.9601, 0.7571, 0.9602, 0.7571, 0.9652, 0.7568, 0.9601, 0.7605, 0.9564, 0.7606, 0.9567, 0.7571, 0.9602, 0.7694, 0.9601, 0.7694, 0.9653, 0.769, 0.9652, 0.769, 0.9602, 0.7605, 0.969, 0.7568, 0.9653, 0.7571, 0.9652, 0.7606, 0.9687, 0.7891, 0.9696, 0.7894, 0.9699, 0.7891, 0.9702, 0.7888, 0.9699, 0.7657, 0.9564, 0.7694, 0.9601, 0.769, 0.9602, 0.7655, 0.9567, 0.7657, 0.969, 0.7605, 0.969, 0.7606, 0.9687, 0.7655, 0.9687, 0.7605, 0.9564, 0.7657, 0.9564, 0.7655, 0.9567, 0.7606, 0.9567, 0.7694, 0.9653, 0.7657, 0.969, 0.7655, 0.9687, 0.769, 0.9652, 0.768, 0.9817, 0.768, 0.9782, 0.7782, 0.9782, 0.7782, 0.9817, 0.7921, 0.9905, 0.7872, 0.9905, 0.7872, 0.9803, 0.7921, 0.9803, 0.7645, 0.9918, 0.761, 0.9918, 0.761, 0.9817, 0.7645, 0.9817, 0.761, 0.9918, 0.7561, 0.9918, 0.7561, 0.9817, 0.761, 0.9817, 0.768, 0.9732, 0.768, 0.9697, 0.7782, 0.9697, 0.7782, 0.9732, 0.783, 0.9905, 0.7782, 0.9905, 0.7782, 0.9803, 0.783, 0.9803, 0.7888, 0.9699, 0.7891, 0.9702, 0.7898, 0.9803, 0.7894, 0.9801, 0.768, 0.9782, 0.768, 0.9732, 0.7782, 0.9732, 0.7782, 0.9782, 0.7872, 0.9905, 0.783, 0.9905, 0.783, 0.9803, 0.7872, 0.9803, 0.7621, 0.9757, 0.7561, 0.9732, 0.7596, 0.9697, 0.7645, 0.9697, 0.7596, 0.9817, 0.7561, 0.9782, 0.7561, 0.9732, 0.7621, 0.9757, 0.768, 0.9782, 0.7621, 0.9757, 0.7645, 0.9697, 0.768, 0.9732, 0.7645, 0.9817, 0.7596, 0.9817, 0.7621, 0.9757, 0.768, 0.9782, 0.4815, 0.9619, 0.4815, 0.9732, 0.478, 0.9732, 0.478, 0.9619, 0.478, 0.9619, 0.478, 0.9732, 0.4755, 0.9735, 0.4755, 0.9622, 0.4815, 0.9741, 0.4815, 0.9832, 0.478, 0.9832, 0.478, 0.9741, 0.4753, 0.9622, 0.4753, 0.9735, 0.4729, 0.9732, 0.4729, 0.9619, 0.4729, 0.9619, 0.4729, 0.9732, 0.4694, 0.9732, 0.4694, 0.9619, 0.4694, 0.9619, 0.4694, 0.9732, 0.4669, 0.9735, 0.4669, 0.9622, 0.4755, 0.9818, 0.478, 0.9832, 0.478, 0.9834, 0.4754, 0.9819, 0.4729, 0.9741, 0.4729, 0.9832, 0.4694, 0.9832, 0.4694, 0.9741, 0.4839, 0.9622, 0.4839, 0.9735, 0.4815, 0.9732, 0.4815, 0.9619, 0.478, 0.9834, 0.4815, 0.9834, 0.4815, 0.9837, 0.478, 0.9837, 0.4694, 0.9832, 0.4729, 0.9832, 0.4729, 0.9834, 0.4694, 0.9834, 0.4815, 0.9832, 0.4839, 0.9818, 0.484, 0.9819, 0.4815, 0.9834, 0.4694, 0.9732, 0.4729, 0.9732, 0.4729, 0.9733, 0.4694, 0.9733, 0.4669, 0.9818, 0.4694, 0.9832, 0.4694, 0.9834, 0.4668, 0.9819, 0.478, 0.9732, 0.4815, 0.9732, 0.4815, 0.9733, 0.478, 0.9733, 0.478, 0.9832, 0.4815, 0.9832, 0.4815, 0.9834, 0.478, 0.9834, 0.4729, 0.9832, 0.4753, 0.9818, 0.4754, 0.9819, 0.4729, 0.9834, 0.4882, 0.9661, 0.4865, 0.9619, 0.49, 0.9619, 0.4924, 0.9643, 0.478, 0.9733, 0.4815, 0.9733, 0.4815, 0.9738, 0.478, 0.9738, 0.4815, 0.9733, 0.484, 0.9737, 0.4839, 0.9741, 0.4815, 0.9738, 0.4668, 0.9737, 0.4694, 0.9733, 0.4694, 0.9738, 0.4669, 0.9741, 0.4729, 0.9733, 0.4754, 0.9737, 0.4753, 0.9741, 0.4729, 0.9738, 0.4754, 0.9737, 0.478, 0.9733, 0.478, 0.9738, 0.4755, 0.9741, 0.4694, 0.9834, 0.4729, 0.9834, 0.4729, 0.9837, 0.4694, 0.9837, 0.4694, 0.9733, 0.4729, 0.9733, 0.4729, 0.9738, 0.4694, 0.9738, 0.484, 0.9678, 0.484, 0.9643, 0.4865, 0.9619, 0.4882, 0.9661, 0.49, 0.9703, 0.4882, 0.9661, 0.4924, 0.9643, 0.4924, 0.9678, 0.4865, 0.9703, 0.484, 0.9678, 0.4882, 0.9661, 0.49, 0.9703])
me_streetfont2.materials.append(mat_m_streetfont2)
me_streetfont2.update()

# ---- objects
ob_streetfont2 = bpy.data.objects.new('StreetFont2', me_streetfont2)

# ---- transforms, parenting, visibility, modifiers, constraints
ob_streetfont2.location = (0.0, 0.0, 0.0)
_m = ob_streetfont2.modifiers.new('Auto Smooth', 'NODES')
_m.node_group = ng_auto_smooth
_gi = [s.identifier for s in ng_auto_smooth.interface.items_tree if s.item_type == 'SOCKET' and s.in_out == 'INPUT']
_m[_gi[1]] = 0.5236  # Angle

# ---- collection membership
col_collection.objects.link(ob_streetfont2)

# ---- scene / render settings (as saved in the file)
scene.frame_start = 1; scene.frame_end = 250; scene.frame_set(1)
scene.render.engine = 'BLENDER_EEVEE_NEXT'
scene.cycles.sampling_pattern = 'TABULATED_SOBOL'
scene.cycles.use_light_tree = False
scene.view_settings.view_transform = 'Filmic'
bpy.context.view_layer.update()

# ---- added for rendering (the .blend has no active camera and no usable light): camera, sun
cam_auto = bpy.data.cameras.new('AutoCamera')
cam_auto.lens = 50.0
cam_auto.sensor_width = 36.0
cam_auto.clip_end = 1000.0
ob_auto_camera = bpy.data.objects.new('AutoCamera', cam_auto)
scene.collection.objects.link(ob_auto_camera)
ob_auto_camera.location = (17.7585, -21.3101, 16.9421)
ob_auto_camera.rotation_euler = (1.09748, -7.21219e-08, 0.694738)
scene.camera = ob_auto_camera
light_auto_sun = bpy.data.lights.new('AutoSun', 'SUN')
light_auto_sun.energy = 3.0
light_auto_sun.angle = 0.0523599
ob_auto_sun = bpy.data.objects.new('AutoSun', light_auto_sun)
scene.collection.objects.link(ob_auto_sun)
ob_auto_sun.rotation_euler = (0.872665, 0.174533, 0.523599)
bpy.context.view_layer.update()
